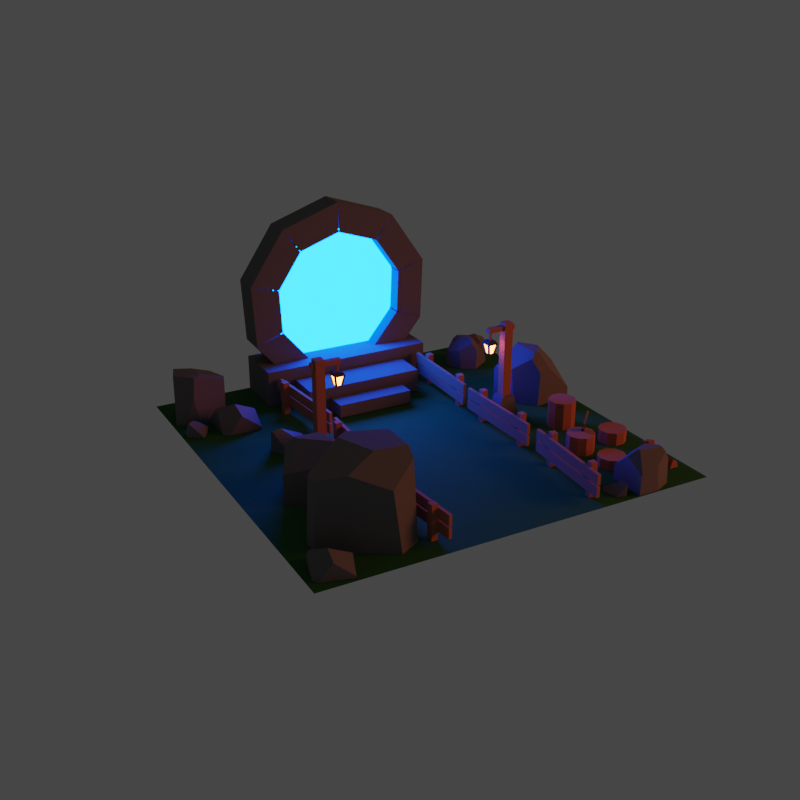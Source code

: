 # Source: portal.blend  (saved by Blender 3.5.10; exported with 4.5.12 LTS)
import bpy
from mathutils import Matrix  # noqa: F401  (used for matrix-valued properties, if any)

bpy.ops.wm.read_factory_settings(use_empty=True)
scene = bpy.context.scene
scene.name = 'Scene'

# ---- collections
col_others = bpy.data.collections.new('Others'); scene.collection.children.link(col_others)
col_fences = bpy.data.collections.new('Fences'); scene.collection.children.link(col_fences)
col_trunks = bpy.data.collections.new('Trunks'); scene.collection.children.link(col_trunks)
col_floor = bpy.data.collections.new('Floor'); scene.collection.children.link(col_floor)
col_axe = bpy.data.collections.new('Axe'); scene.collection.children.link(col_axe)
col_pole_lights = bpy.data.collections.new('Pole Lights'); scene.collection.children.link(col_pole_lights)
col_rocks = bpy.data.collections.new('Rocks'); scene.collection.children.link(col_rocks)
col_portal = bpy.data.collections.new('Portal'); scene.collection.children.link(col_portal)
col_emissions = bpy.data.collections.new('Emissions'); scene.collection.children.link(col_emissions)

# ---- images (referenced by path relative to the original .blend; pixels are not part of the script)
import os
ASSET_DIR = os.environ.get("B2B_ASSET_DIR", "")  # directory of the original .blend (textures are referenced by path, not embedded)
HERE = os.path.dirname(os.path.abspath(__file__))  # packed textures are extracted next to this script under _unpacked/

def load_image(name, relpath, width, height, colorspace="sRGB"):
    """Load a texture the original file referenced (path relative to the .blend, or extracted next to this script)."""
    p = next((c for c in (os.path.join(HERE, relpath), os.path.join(ASSET_DIR, relpath)) if relpath and os.path.exists(c)), "")
    if p:
        img = bpy.data.images.load(p, check_existing=True)
        img.name = name
    else:  # same state as the original file: an image datablock whose file is absent (Cycles renders it pink)
        img = bpy.data.images.new(name, width, height)
        img.source = "FILE"
        img.filepath = "//" + (relpath or name)
    img.colorspace_settings.name = colorspace
    return img
img_baked = load_image('baked', 'baked.hdr', 1024, 1024, 'Linear Rec.709')

# ---- materials (node trees are filled in below, after node groups)
mat_wood = bpy.data.materials.new('Wood')
mat_grass = bpy.data.materials.new('Grass')
mat_metal = bpy.data.materials.new('Metal')
mat_rock = bpy.data.materials.new('Rock')
mat_lamp_emission = bpy.data.materials.new('Lamp Emission')
mat_portal_001 = bpy.data.materials.new('Portal.001')

# ---- material node trees
mat_wood.use_nodes = True; mat_wood.node_tree.nodes.clear()
_N = mat_wood.node_tree.nodes; _L = mat_wood.node_tree.links
n0 = _N.new('ShaderNodeBsdfPrincipled'); n0.name = 'Principled BSDF'; n0.location = (10, 300)
n0.distribution = 'GGX'
n0.subsurface_method = 'RANDOM_WALK_SKIN'
n0.inputs[0].default_value = (0.4109, 0.152, 0.07971, 1.0)
n0.inputs[2].default_value = 1.0
n0.inputs[3].default_value = 1.45
n0.inputs[27].default_value = (0.0, 0.0, 0.0, 1.0)
n0.inputs[28].default_value = 1.0
n1 = _N.new('ShaderNodeOutputMaterial'); n1.name = 'Material Output'; n1.location = (300, 300)
n2 = _N.new('ShaderNodeTexImage'); n2.name = 'Image Texture'; n2.location = (-359, 330)
n2.image = img_baked
_L.new(n0.outputs[0], n1.inputs[0])
n1.is_active_output = True
mat_grass.use_nodes = True; mat_grass.node_tree.nodes.clear()
_N = mat_grass.node_tree.nodes; _L = mat_grass.node_tree.links
n0 = _N.new('ShaderNodeBsdfPrincipled'); n0.name = 'Principled BSDF'; n0.location = (10, 300)
n0.distribution = 'GGX'
n0.subsurface_method = 'RANDOM_WALK_SKIN'
n0.inputs[0].default_value = (0.00786, 0.1065, 0.01249, 1.0)
n0.inputs[2].default_value = 1.0
n0.inputs[3].default_value = 1.45
n0.inputs[27].default_value = (0.0, 0.0, 0.0, 1.0)
n0.inputs[28].default_value = 1.0
n1 = _N.new('ShaderNodeOutputMaterial'); n1.name = 'Material Output'; n1.location = (300, 300)
n2 = _N.new('ShaderNodeTexImage'); n2.name = 'Image Texture'; n2.location = (-350, 321)
n2.image = img_baked
_L.new(n0.outputs[0], n1.inputs[0])
n1.is_active_output = True
mat_metal.use_nodes = True; mat_metal.node_tree.nodes.clear()
_N = mat_metal.node_tree.nodes; _L = mat_metal.node_tree.links
n0 = _N.new('ShaderNodeBsdfPrincipled'); n0.name = 'Principled BSDF'; n0.location = (10, 300)
n0.distribution = 'GGX'
n0.subsurface_method = 'RANDOM_WALK_SKIN'
n0.inputs[0].default_value = (0.05222, 0.05222, 0.05222, 1.0)
n0.inputs[2].default_value = 1.0
n0.inputs[3].default_value = 1.45
n0.inputs[27].default_value = (0.0, 0.0, 0.0, 1.0)
n0.inputs[28].default_value = 1.0
n1 = _N.new('ShaderNodeOutputMaterial'); n1.name = 'Material Output'; n1.location = (300, 300)
n2 = _N.new('ShaderNodeTexImage'); n2.name = 'Image Texture'; n2.location = (-326, 269)
n2.image = img_baked
_L.new(n0.outputs[0], n1.inputs[0])
n1.is_active_output = True
mat_rock.use_nodes = True; mat_rock.node_tree.nodes.clear()
_N = mat_rock.node_tree.nodes; _L = mat_rock.node_tree.links
n0 = _N.new('ShaderNodeBsdfPrincipled'); n0.name = 'Principled BSDF'; n0.location = (10, 300)
n0.distribution = 'GGX'
n0.subsurface_method = 'RANDOM_WALK_SKIN'
n0.inputs[0].default_value = (0.1424, 0.1424, 0.1424, 1.0)
n0.inputs[2].default_value = 1.0
n0.inputs[3].default_value = 1.45
n0.inputs[27].default_value = (0.0, 0.0, 0.0, 1.0)
n0.inputs[28].default_value = 1.0
n1 = _N.new('ShaderNodeOutputMaterial'); n1.name = 'Material Output'; n1.location = (300, 300)
n2 = _N.new('ShaderNodeTexImage'); n2.name = 'Image Texture'; n2.location = (-345, 285)
n2.image = img_baked
_L.new(n0.outputs[0], n1.inputs[0])
n1.is_active_output = True
mat_lamp_emission.use_nodes = True; mat_lamp_emission.node_tree.nodes.clear()
_N = mat_lamp_emission.node_tree.nodes; _L = mat_lamp_emission.node_tree.links
n0 = _N.new('ShaderNodeOutputMaterial'); n0.name = 'Material Output'; n0.location = (300, 300)
n1 = _N.new('ShaderNodeEmission'); n1.name = 'Emission'; n1.location = (10, 300)
n1.inputs[0].default_value = (0.7484, 0.1688, 0.04338, 1.0)
n1.inputs[1].default_value = 20.0
_L.new(n1.outputs[0], n0.inputs[0])
n0.is_active_output = True
mat_portal_001.use_nodes = True; mat_portal_001.node_tree.nodes.clear()
_N = mat_portal_001.node_tree.nodes; _L = mat_portal_001.node_tree.links
n0 = _N.new('ShaderNodeOutputMaterial'); n0.name = 'Material Output'; n0.location = (300, 300)
n1 = _N.new('ShaderNodeEmission'); n1.name = 'Emission'; n1.location = (10, 300)
n1.inputs[0].default_value = (0.0, 0.07571, 1.0, 1.0)
n1.inputs[1].default_value = 40.0
_L.new(n1.outputs[0], n0.inputs[0])
n0.is_active_output = True

# ---- world
world_world = bpy.data.worlds.new('World'); scene.world = world_world
world_world.use_nodes = True; world_world.node_tree.nodes.clear()
_N = world_world.node_tree.nodes; _L = world_world.node_tree.links
n0 = _N.new('ShaderNodeOutputWorld'); n0.name = 'World Output'; n0.location = (300, 300)
n1 = _N.new('ShaderNodeBackground'); n1.name = 'Background'; n1.location = (10, 300)
n1.inputs[0].default_value = (0.05088, 0.05088, 0.05088, 1.0)
_L.new(n1.outputs[0], n0.inputs[0])
n0.is_active_output = True
world_world.color = (0.05088, 0.05088, 0.05088)
world_world.use_sun_shadow = False
world_world.sun_shadow_jitter_overblur = 0.0

# ---- cameras
cam_camera = bpy.data.cameras.new('Camera')

# ---- lights
light_area = bpy.data.lights.new('Area', 'AREA')
light_area.color = (1.0, 0.2547, 0.08405)
light_area.transmission_factor = 0.0
light_area.energy = 392.7
light_area.shadow_maximum_resolution = 0.006
light_area.use_absolute_resolution = True
light_area.size = 1.0
light_area.size_y = 1.0

# ---- meshes
me_cube = bpy.data.meshes.new('Cube')
me_cube.from_pydata([(0.03214, -0.03323, -0.1725), (0.03214, -0.03323, 0.1725), (0.03214, 0.03323, -0.1725), (0.03214, 0.03323, 0.1725), (-0.03214, -0.03323, -0.1725), (-0.03214, -0.03323, 0.1725), (-0.03214, 0.03323, -0.1725), (-0.03214, 0.03323, 0.1725), (0.08343, -1.186, -0.1725), (0.08343, -1.186, 0.1725), (0.07681, -1.12, -0.1725), (0.07681, -1.12, 0.1725), (0.01947, -1.193, -0.1725), (0.01947, -1.193, 0.1725), (0.01285, -1.126, -0.1725), (0.01285, -1.126, 0.1725), (0.1773, -2.307, -0.1725), (0.1773, -2.307, 0.1725), (0.174, -2.24, -0.1725), (0.174, -2.24, 0.1725), (0.1131, -2.31, -0.1725), (0.1131, -2.31, 0.1725), (0.1098, -2.244, -0.1725), (0.1098, -2.244, 0.1725), (1.68, -0.5396, -0.1725), (1.68, -0.5396, 0.1725), (1.69, -0.6053, -0.1725), (1.69, -0.6053, 0.1725), (1.744, -0.5301, -0.1725), (1.744, -0.5301, 0.1725), (1.754, -0.5958, -0.1725), (1.754, -0.5958, 0.1725), (1.714, -1.681, -0.1725), (1.714, -1.681, 0.1725), (1.715, -1.748, -0.1725), (1.715, -1.748, 0.1725), (1.778, -1.68, -0.1725), (1.778, -1.68, 0.1725), (1.78, -1.746, -0.1725), (1.78, -1.746, 0.1725), (1.848, -2.812, -0.1725), (1.848, -2.812, 0.1725), (1.859, -2.878, -0.1725), (1.859, -2.878, 0.1725), (1.912, -2.802, -0.1725), (1.912, -2.802, 0.1725), (1.922, -2.868, -0.1725), (1.922, -2.868, 0.1725)], [], [(0, 1, 3, 2), (2, 3, 7, 6), (6, 7, 5, 4), (4, 5, 1, 0), (7, 3, 1, 5), (8, 9, 11, 10), (10, 11, 15, 14), (14, 15, 13, 12), (12, 13, 9, 8), (15, 11, 9, 13), (16, 17, 19, 18), (18, 19, 23, 22), (22, 23, 21, 20), (20, 21, 17, 16), (23, 19, 17, 21), (24, 25, 27, 26), (26, 27, 31, 30), (30, 31, 29, 28), (28, 29, 25, 24), (31, 27, 25, 29), (32, 33, 35, 34), (34, 35, 39, 38), (38, 39, 37, 36), (36, 37, 33, 32), (39, 35, 33, 37), (40, 41, 43, 42), (42, 43, 47, 46), (46, 47, 45, 44), (44, 45, 41, 40), (47, 43, 41, 45)])
_uv = me_cube.uv_layers.new(name='UVMap')
_uv.uv.foreach_set('vector', [0.8696, 0.07684, 0.8696, 0.1199, 0.8613, 0.1199, 0.8613, 0.07684, 0.8613, 0.07684, 0.8613, 0.1199, 0.8533, 0.1199, 0.8533, 0.07684, 0.8533, 0.07684, 0.8533, 0.1199, 0.845, 0.1199, 0.845, 0.07684, 0.845, 0.07684, 0.845, 0.1199, 0.837, 0.1199, 0.837, 0.07684, 0.8533, 0.1199, 0.8533, 0.1279, 0.845, 0.1279, 0.845, 0.1199, 0.9764, 0.1627, 0.9333, 0.1627, 0.9333, 0.1544, 0.9764, 0.1544, 0.9764, 0.1544, 0.9333, 0.1544, 0.9333, 0.1464, 0.9764, 0.1464, 0.9764, 0.1464, 0.9333, 0.1464, 0.9333, 0.1381, 0.9764, 0.1381, 0.9764, 0.1381, 0.9333, 0.1381, 0.9333, 0.1301, 0.9764, 0.1301, 0.9333, 0.1464, 0.9253, 0.1464, 0.9253, 0.1381, 0.9333, 0.1381, 0.9574, 0.06469, 0.9574, 0.02161, 0.9657, 0.02161, 0.9657, 0.06469, 0.9657, 0.06469, 0.9657, 0.02161, 0.9738, 0.02161, 0.9738, 0.06469, 0.9738, 0.06469, 0.9738, 0.02161, 0.9821, 0.02161, 0.9821, 0.06469, 0.9821, 0.06469, 0.9821, 0.02161, 0.9901, 0.02161, 0.9901, 0.06469, 0.9738, 0.02161, 0.9738, 0.01358, 0.9821, 0.01358, 0.9821, 0.02161, 0.9551, 0.2298, 0.9551, 0.1868, 0.9634, 0.1868, 0.9634, 0.2298, 0.9634, 0.2298, 0.9634, 0.1868, 0.9714, 0.1868, 0.9714, 0.2298, 0.9714, 0.2298, 0.9714, 0.1868, 0.9797, 0.1868, 0.9797, 0.2298, 0.9797, 0.2298, 0.9797, 0.1868, 0.9878, 0.1868, 0.9878, 0.2298, 0.9714, 0.1868, 0.9714, 0.1787, 0.9797, 0.1787, 0.9797, 0.1868, 0.9861, 0.2511, 0.9861, 0.2942, 0.9778, 0.2942, 0.9778, 0.2511, 0.9778, 0.2511, 0.9778, 0.2942, 0.9698, 0.2942, 0.9698, 0.2511, 0.9698, 0.2511, 0.9698, 0.2942, 0.9615, 0.2942, 0.9615, 0.2511, 0.9615, 0.2511, 0.9615, 0.2942, 0.9535, 0.2942, 0.9535, 0.2511, 0.9698, 0.2942, 0.9698, 0.3022, 0.9615, 0.3022, 0.9615, 0.2942, 0.959, 0.1216, 0.959, 0.07856, 0.9673, 0.07856, 0.9673, 0.1216, 0.9673, 0.1216, 0.9673, 0.07856, 0.9753, 0.07856, 0.9753, 0.1216, 0.9753, 0.1216, 0.9753, 0.07856, 0.9836, 0.07856, 0.9836, 0.1216, 0.9836, 0.1216, 0.9836, 0.07856, 0.9917, 0.07856, 0.9917, 0.1216, 0.9753, 0.07856, 0.9753, 0.07053, 0.9836, 0.07053, 0.9836, 0.07856])
me_cube.materials.append(mat_wood)
me_cube.update()
me_cube_002 = bpy.data.meshes.new('Cube.002')
me_cube_002.from_pydata([(0.03214, -0.03323, -0.1725), (0.03214, -0.03323, 0.1725), (0.03214, 0.03323, -0.1725), (0.03214, 0.03323, 0.1725), (-0.03214, -0.03323, -0.1725), (-0.03214, -0.03323, 0.1725), (-0.03214, 0.03323, -0.1725), (-0.03214, 0.03323, 0.1725), (0.1491, -1.183, -0.1725), (0.1491, -1.183, 0.1725), (0.1424, -1.117, -0.1725), (0.1424, -1.117, 0.1725), (0.0851, -1.189, -0.1725), (0.0851, -1.189, 0.1725), (0.07848, -1.123, -0.1725), (0.07848, -1.123, 0.1725), (0.2106, -2.306, -0.1725), (0.2106, -2.306, 0.1725), (0.2072, -2.239, -0.1725), (0.2072, -2.239, 0.1725), (0.1464, -2.309, -0.1725), (0.1464, -2.309, 0.1725), (0.143, -2.243, -0.1725), (0.143, -2.243, 0.1725), (1.583, 0.7704, -0.1725), (1.583, 0.7704, 0.1725), (1.593, 0.7047, -0.1725), (1.593, 0.7047, 0.1725), (1.647, 0.7799, -0.1725), (1.647, 0.7799, 0.1725), (1.657, 0.7141, -0.1725), (1.657, 0.7141, 0.1725), (1.7, -0.364, -0.1725), (1.7, -0.364, 0.1725), (1.702, -0.4305, -0.1725), (1.702, -0.4305, 0.1725), (1.765, -0.3627, -0.1725), (1.765, -0.3627, 0.1725), (1.766, -0.4291, -0.1725), (1.766, -0.4291, 0.1725), (1.743, -1.503, -0.1725), (1.743, -1.503, 0.1725), (1.754, -1.569, -0.1725), (1.754, -1.569, 0.1725), (1.807, -1.493, -0.1725), (1.807, -1.493, 0.1725), (1.817, -1.559, -0.1725), (1.817, -1.559, 0.1725)], [], [(0, 1, 3, 2), (2, 3, 7, 6), (6, 7, 5, 4), (4, 5, 1, 0), (7, 3, 1, 5), (8, 9, 11, 10), (10, 11, 15, 14), (14, 15, 13, 12), (12, 13, 9, 8), (15, 11, 9, 13), (16, 17, 19, 18), (18, 19, 23, 22), (22, 23, 21, 20), (20, 21, 17, 16), (23, 19, 17, 21), (24, 25, 27, 26), (26, 27, 31, 30), (30, 31, 29, 28), (28, 29, 25, 24), (31, 27, 25, 29), (32, 33, 35, 34), (34, 35, 39, 38), (38, 39, 37, 36), (36, 37, 33, 32), (39, 35, 33, 37), (40, 41, 43, 42), (42, 43, 47, 46), (46, 47, 45, 44), (44, 45, 41, 40), (47, 43, 41, 45)])
_uv = me_cube_002.uv_layers.new(name='UVMap')
_uv.uv.foreach_set('vector', [0.8623, 0.1292, 0.9053, 0.1308, 0.905, 0.1391, 0.862, 0.1375, 0.862, 0.1375, 0.905, 0.1391, 0.9047, 0.1471, 0.8617, 0.1456, 0.8617, 0.1456, 0.9047, 0.1471, 0.9044, 0.1554, 0.8614, 0.1539, 0.8614, 0.1539, 0.9044, 0.1554, 0.9042, 0.1634, 0.8611, 0.1619, 0.9047, 0.1471, 0.9128, 0.1474, 0.9125, 0.1556, 0.9044, 0.1554, 0.8773, 0.06122, 0.8773, 0.01814, 0.8856, 0.01814, 0.8856, 0.06122, 0.8856, 0.06122, 0.8856, 0.01814, 0.8937, 0.01814, 0.8937, 0.06122, 0.8937, 0.06122, 0.8937, 0.01814, 0.902, 0.01814, 0.902, 0.06122, 0.902, 0.06122, 0.902, 0.01814, 0.91, 0.01814, 0.91, 0.06122, 0.8937, 0.01814, 0.8937, 0.01011, 0.902, 0.01011, 0.902, 0.01814, 0.8798, 0.1242, 0.8798, 0.08116, 0.8881, 0.08116, 0.8881, 0.1242, 0.8881, 0.1242, 0.8881, 0.08116, 0.8961, 0.08116, 0.8961, 0.1242, 0.8961, 0.1242, 0.8961, 0.08116, 0.9044, 0.08116, 0.9044, 0.1242, 0.9044, 0.1242, 0.9044, 0.08116, 0.9124, 0.08116, 0.9124, 0.1242, 0.8961, 0.08116, 0.8961, 0.07313, 0.9044, 0.07313, 0.9044, 0.08116, 0.9189, 0.124, 0.9189, 0.08092, 0.9272, 0.08092, 0.9272, 0.124, 0.9272, 0.124, 0.9272, 0.08092, 0.9353, 0.08092, 0.9353, 0.124, 0.9353, 0.124, 0.9353, 0.08092, 0.9436, 0.08092, 0.9436, 0.124, 0.9436, 0.124, 0.9436, 0.08092, 0.9516, 0.08092, 0.9516, 0.124, 0.9353, 0.08092, 0.9353, 0.07289, 0.9436, 0.07289, 0.9436, 0.08092, 0.8665, 0.01587, 0.8665, 0.05895, 0.8582, 0.05895, 0.8582, 0.01587, 0.8582, 0.01587, 0.8582, 0.05895, 0.8502, 0.05895, 0.8502, 0.01587, 0.8502, 0.01587, 0.8502, 0.05895, 0.8419, 0.05895, 0.8419, 0.01587, 0.8419, 0.01587, 0.8419, 0.05895, 0.8338, 0.05895, 0.8338, 0.01587, 0.8502, 0.05895, 0.8502, 0.06697, 0.8419, 0.06697, 0.8419, 0.05895, 0.9182, 0.0639, 0.9182, 0.02082, 0.9265, 0.02082, 0.9265, 0.0639, 0.9265, 0.0639, 0.9265, 0.02082, 0.9345, 0.02082, 0.9345, 0.0639, 0.9345, 0.0639, 0.9345, 0.02082, 0.9428, 0.02082, 0.9428, 0.0639, 0.9428, 0.0639, 0.9428, 0.02082, 0.9508, 0.02082, 0.9508, 0.0639, 0.9345, 0.02082, 0.9345, 0.01279, 0.9428, 0.01279, 0.9428, 0.02082])
me_cube_002.materials.append(mat_wood)
me_cube_002.update()
me_cube_003 = bpy.data.meshes.new('Cube.003')
me_cube_003.from_pydata([(0.01634, 0.5152, -0.05265), (0.01634, 0.5152, 0.05265), (0.01634, -0.5152, -0.05265), (0.01634, -0.5152, 0.05265), (-0.01634, 0.5152, -0.05265), (-0.01634, 0.5152, 0.05265), (-0.01634, -0.5152, -0.05265), (-0.01634, -0.5152, 0.05265), (0.046, -0.6357, -0.05265), (0.046, -0.6357, 0.05265), (0.1487, -1.661, -0.05265), (0.1487, -1.661, 0.05265), (0.01348, -0.639, -0.05265), (0.01348, -0.639, 0.05265), (0.1162, -1.664, -0.05265), (0.1162, -1.664, 0.05265), (0.1506, -1.757, -0.05265), (0.1506, -1.757, 0.05265), (0.2027, -2.786, -0.05265), (0.2027, -2.786, 0.05265), (0.118, -1.759, -0.05265), (0.118, -1.759, 0.05265), (0.17, -2.788, -0.05265), (0.17, -2.788, 0.05265), (1.634, -0.4244, -0.05265), (1.634, -0.4244, 0.05265), (1.482, 0.5947, -0.05265), (1.482, 0.5947, 0.05265), (1.666, -0.4196, -0.05265), (1.666, -0.4196, 0.05265), (1.514, 0.5996, -0.05265), (1.514, 0.5996, 0.05265), (1.64, -1.564, -0.05265), (1.64, -1.564, 0.05265), (1.618, -0.534, -0.05265), (1.618, -0.534, 0.05265), (1.672, -1.564, -0.05265), (1.672, -1.564, 0.05265), (1.651, -0.5333, -0.05265), (1.651, -0.5333, 0.05265), (1.804, -2.697, -0.05265), (1.804, -2.697, 0.05265), (1.64, -1.68, -0.05265), (1.64, -1.68, 0.05265), (1.836, -2.692, -0.05265), (1.836, -2.692, 0.05265), (1.672, -1.675, -0.05265), (1.672, -1.675, 0.05265)], [], [(0, 1, 3, 2), (2, 3, 7, 6), (6, 7, 5, 4), (4, 5, 1, 0), (7, 3, 1, 5), (8, 9, 11, 10), (10, 11, 15, 14), (14, 15, 13, 12), (12, 13, 9, 8), (15, 11, 9, 13), (16, 17, 19, 18), (18, 19, 23, 22), (22, 23, 21, 20), (20, 21, 17, 16), (23, 19, 17, 21), (24, 25, 27, 26), (26, 27, 31, 30), (30, 31, 29, 28), (28, 29, 25, 24), (31, 27, 25, 29), (32, 33, 35, 34), (34, 35, 39, 38), (38, 39, 37, 36), (36, 37, 33, 32), (39, 35, 33, 37), (40, 41, 43, 42), (42, 43, 47, 46), (46, 47, 45, 44), (44, 45, 41, 40), (47, 43, 41, 45)])
_uv = me_cube_003.uv_layers.new(name='UVMap')
_uv.uv.foreach_set('vector', [0.5766, 0.1702, 0.5897, 0.1702, 0.5897, 0.299, 0.5766, 0.299, 0.8737, 0.3072, 0.8606, 0.3072, 0.8606, 0.3031, 0.8737, 0.3031, 0.8737, 0.3031, 0.8606, 0.3031, 0.8606, 0.1743, 0.8737, 0.1743, 0.8737, 0.1743, 0.8606, 0.1743, 0.8606, 0.1702, 0.8737, 0.1702, 0.5938, 0.299, 0.5897, 0.299, 0.5897, 0.1702, 0.5938, 0.1702, 0.563, 0.299, 0.5498, 0.299, 0.5498, 0.1702, 0.563, 0.1702, 0.5356, 0.1628, 0.5224, 0.1628, 0.5224, 0.1587, 0.5356, 0.1587, 0.5356, 0.1587, 0.5224, 0.1587, 0.5224, 0.02989, 0.5356, 0.02989, 0.5356, 0.02989, 0.5224, 0.02989, 0.5224, 0.0258, 0.5356, 0.0258, 0.5457, 0.1702, 0.5498, 0.1702, 0.5498, 0.299, 0.5457, 0.299, 0.6247, 0.1566, 0.6115, 0.1566, 0.6115, 0.02779, 0.6247, 0.02779, 0.8202, 0.3072, 0.807, 0.3072, 0.807, 0.3031, 0.8202, 0.3031, 0.8202, 0.3031, 0.807, 0.3031, 0.807, 0.1743, 0.8202, 0.1743, 0.8202, 0.1743, 0.807, 0.1743, 0.807, 0.1702, 0.8202, 0.1702, 0.6074, 0.02779, 0.6115, 0.02779, 0.6115, 0.1566, 0.6074, 0.1566, 0.7617, 0.02779, 0.7748, 0.02779, 0.7748, 0.1566, 0.7617, 0.1566, 0.6782, 0.3072, 0.665, 0.3072, 0.665, 0.3031, 0.6782, 0.3031, 0.6782, 0.3031, 0.665, 0.3031, 0.665, 0.1743, 0.6782, 0.1743, 0.6782, 0.1743, 0.665, 0.1743, 0.665, 0.1702, 0.6782, 0.1702, 0.7789, 0.1566, 0.7748, 0.1566, 0.7748, 0.02779, 0.7789, 0.02779, 0.7, 0.02779, 0.7131, 0.02779, 0.7131, 0.1566, 0.7, 0.1566, 0.7667, 0.3072, 0.7535, 0.3072, 0.7535, 0.3031, 0.7667, 0.3031, 0.7667, 0.3031, 0.7535, 0.3031, 0.7535, 0.1743, 0.7667, 0.1743, 0.7667, 0.1743, 0.7535, 0.1743, 0.7535, 0.1702, 0.7667, 0.1702, 0.7172, 0.1566, 0.7131, 0.1566, 0.7131, 0.02779, 0.7172, 0.02779, 0.5938, 0.1566, 0.5807, 0.1566, 0.5807, 0.02779, 0.5938, 0.02779, 0.7131, 0.3072, 0.7, 0.3072, 0.7, 0.3031, 0.7131, 0.3031, 0.7131, 0.3031, 0.7, 0.3031, 0.7, 0.1743, 0.7131, 0.1743, 0.7131, 0.1743, 0.7, 0.1743, 0.7, 0.1702, 0.7131, 0.1702, 0.5766, 0.02779, 0.5807, 0.02779, 0.5807, 0.1566, 0.5766, 0.1566])
me_cube_003.materials.append(mat_wood)
me_cube_003.update()
me_cube_005 = bpy.data.meshes.new('Cube.005')
me_cube_005.from_pydata([(0.01634, 0.5152, -0.05265), (0.01634, 0.5152, 0.05265), (0.01634, -0.5152, -0.05265), (0.01634, -0.5152, 0.05265), (-0.01634, 0.5152, -0.05265), (-0.01634, 0.5152, 0.05265), (-0.01634, -0.5152, -0.05265), (-0.01634, -0.5152, 0.05265), (-0.01634, 0.5152, -0.05265), (-0.01634, -0.5152, -0.05265), (0.046, -0.6357, -0.05265), (0.046, -0.6357, 0.05265), (0.1487, -1.661, -0.05265), (0.1487, -1.661, 0.05265), (0.01348, -0.639, -0.05265), (0.01348, -0.639, 0.05265), (0.1162, -1.664, -0.05265), (0.1162, -1.664, 0.05265), (0.1506, -1.757, -0.05265), (0.1506, -1.757, 0.05265), (0.2027, -2.786, -0.05265), (0.2027, -2.786, 0.05265), (0.118, -1.759, -0.05265), (0.118, -1.759, 0.05265), (0.17, -2.788, -0.05265), (0.17, -2.788, 0.05265), (1.634, -0.4244, -0.05265), (1.634, -0.4244, 0.05265), (1.482, 0.5947, -0.05265), (1.482, 0.5947, 0.05265), (1.666, -0.4196, -0.05265), (1.666, -0.4196, 0.05265), (1.514, 0.5996, -0.05265), (1.514, 0.5996, 0.05265), (1.64, -1.564, -0.05265), (1.64, -1.564, 0.05265), (1.618, -0.534, -0.05265), (1.618, -0.534, 0.05265), (1.672, -1.564, -0.05265), (1.672, -1.564, 0.05265), (1.651, -0.5333, -0.05265), (1.651, -0.5333, 0.05265), (1.804, -2.697, -0.05265), (1.804, -2.697, 0.05265), (1.64, -1.68, -0.05265), (1.64, -1.68, 0.05265), (1.836, -2.692, -0.05265), (1.836, -2.692, 0.05265), (1.672, -1.675, -0.05265), (1.672, -1.675, 0.05265)], [(8, 9)], [(0, 1, 3, 2), (2, 3, 7, 6), (6, 7, 5, 4), (4, 5, 1, 0), (7, 3, 1, 5), (10, 11, 13, 12), (12, 13, 17, 16), (16, 17, 15, 14), (14, 15, 11, 10), (17, 13, 11, 15), (18, 19, 21, 20), (20, 21, 25, 24), (24, 25, 23, 22), (22, 23, 19, 18), (25, 21, 19, 23), (26, 27, 29, 28), (28, 29, 33, 32), (32, 33, 31, 30), (30, 31, 27, 26), (33, 29, 27, 31), (34, 35, 37, 36), (36, 37, 41, 40), (40, 41, 39, 38), (38, 39, 35, 34), (41, 37, 35, 39), (42, 43, 45, 44), (44, 45, 49, 48), (48, 49, 47, 46), (46, 47, 43, 42), (49, 45, 43, 47)])
_uv = me_cube_005.uv_layers.new(name='UVMap')
_uv.uv.foreach_set('vector', [0.6074, 0.1702, 0.6206, 0.1702, 0.6206, 0.299, 0.6074, 0.299, 0.9005, 0.3072, 0.8873, 0.3072, 0.8873, 0.3031, 0.9005, 0.3031, 0.9005, 0.3031, 0.8873, 0.3031, 0.8873, 0.1743, 0.9005, 0.1743, 0.9005, 0.1743, 0.8873, 0.1743, 0.8873, 0.1702, 0.9005, 0.1702, 0.6247, 0.299, 0.6206, 0.299, 0.6206, 0.1702, 0.6247, 0.1702, 0.8098, 0.1566, 0.7966, 0.1566, 0.7966, 0.02779, 0.8098, 0.02779, 0.9272, 0.3072, 0.9141, 0.3072, 0.9141, 0.3031, 0.9272, 0.3031, 0.9272, 0.3031, 0.9141, 0.3031, 0.9141, 0.1743, 0.9272, 0.1743, 0.9272, 0.1743, 0.9141, 0.1743, 0.9141, 0.1702, 0.9272, 0.1702, 0.7925, 0.02779, 0.7966, 0.02779, 0.7966, 0.1566, 0.7925, 0.1566, 0.6555, 0.1566, 0.6424, 0.1566, 0.6424, 0.02779, 0.6555, 0.02779, 0.8469, 0.3072, 0.8338, 0.3072, 0.8338, 0.3031, 0.8469, 0.3031, 0.8469, 0.3031, 0.8338, 0.3031, 0.8338, 0.1743, 0.8469, 0.1743, 0.8469, 0.1743, 0.8338, 0.1743, 0.8338, 0.1702, 0.8469, 0.1702, 0.6383, 0.02779, 0.6424, 0.02779, 0.6424, 0.1566, 0.6383, 0.1566, 0.6691, 0.02779, 0.6823, 0.02779, 0.6823, 0.1566, 0.6691, 0.1566, 0.6514, 0.3072, 0.6383, 0.3072, 0.6383, 0.3031, 0.6514, 0.3031, 0.6514, 0.3031, 0.6383, 0.3031, 0.6383, 0.1743, 0.6514, 0.1743, 0.6514, 0.1743, 0.6383, 0.1743, 0.6383, 0.1702, 0.6514, 0.1702, 0.6864, 0.1566, 0.6823, 0.1566, 0.6823, 0.02779, 0.6864, 0.02779, 0.7308, 0.02779, 0.744, 0.02779, 0.744, 0.1566, 0.7308, 0.1566, 0.7399, 0.3072, 0.7267, 0.3072, 0.7267, 0.3031, 0.7399, 0.3031, 0.7399, 0.3031, 0.7267, 0.3031, 0.7267, 0.1743, 0.7399, 0.1743, 0.7399, 0.1743, 0.7267, 0.1743, 0.7267, 0.1702, 0.7399, 0.1702, 0.7481, 0.1566, 0.744, 0.1566, 0.744, 0.02779, 0.7481, 0.02779, 0.563, 0.1566, 0.5498, 0.1566, 0.5498, 0.02779, 0.563, 0.02779, 0.7934, 0.3072, 0.7803, 0.3072, 0.7803, 0.3031, 0.7934, 0.3031, 0.7934, 0.3031, 0.7803, 0.3031, 0.7803, 0.1743, 0.7934, 0.1743, 0.7934, 0.1743, 0.7803, 0.1743, 0.7803, 0.1702, 0.7934, 0.1702, 0.5457, 0.02779, 0.5498, 0.02779, 0.5498, 0.1566, 0.5457, 0.1566])
me_cube_005.materials.append(mat_wood)
me_cube_005.update()
me_cylinder = bpy.data.meshes.new('Cylinder')
me_cylinder.from_pydata([(0.0, 0.1407, 0.0001436), (0.0, 0.1407, 0.1054), (0.08268, 0.1138, 0.0001436), (0.08268, 0.1138, 0.1054), (0.1338, 0.04347, 0.0001436), (0.1338, 0.04347, 0.1054), (0.1338, -0.04347, 0.0001436), (0.1338, -0.04347, 0.1054), (0.08268, -0.1138, 0.0001436), (0.08268, -0.1138, 0.1054), (0.0, -0.1407, 0.0001436), (0.0, -0.1407, 0.1054), (-0.08268, -0.1138, 0.0001436), (-0.08268, -0.1138, 0.1054), (-0.1338, -0.04347, 0.0001436), (-0.1338, -0.04347, 0.1054), (-0.1338, 0.04347, 0.0001436), (-0.1338, 0.04347, 0.1054), (-0.08268, 0.1138, 0.0001436), (-0.08268, 0.1138, 0.1054)], [], [(0, 1, 3, 2), (2, 3, 5, 4), (4, 5, 7, 6), (6, 7, 9, 8), (8, 9, 11, 10), (10, 11, 13, 12), (12, 13, 15, 14), (14, 15, 17, 16), (3, 1, 19, 17, 15, 13, 11, 9, 7, 5), (16, 17, 19, 18), (18, 19, 1, 0)])
_uv = me_cylinder.uv_layers.new(name='UVMap')
_uv.uv.foreach_set('vector', [0.9214, 0.4189, 0.9352, 0.4189, 0.9352, 0.4303, 0.9214, 0.4303, 0.9214, 0.4303, 0.9352, 0.4303, 0.9352, 0.4417, 0.9214, 0.4417, 0.9214, 0.4417, 0.9352, 0.4417, 0.9352, 0.453, 0.9214, 0.453, 0.9214, 0.453, 0.9352, 0.453, 0.9352, 0.4644, 0.9214, 0.4644, 0.9214, 0.4644, 0.9352, 0.4644, 0.9352, 0.4758, 0.9214, 0.4758, 0.9214, 0.362, 0.9352, 0.362, 0.9352, 0.3734, 0.9214, 0.3734, 0.9214, 0.3734, 0.9352, 0.3734, 0.9352, 0.3848, 0.9214, 0.3848, 0.9214, 0.3848, 0.9352, 0.3848, 0.9352, 0.3962, 0.9214, 0.3962, 0.9426, 0.5312, 0.9318, 0.5347, 0.921, 0.5312, 0.9143, 0.522, 0.9143, 0.5106, 0.921, 0.5014, 0.9318, 0.4979, 0.9426, 0.5014, 0.9493, 0.5106, 0.9493, 0.522, 0.9214, 0.3962, 0.9352, 0.3962, 0.9352, 0.4075, 0.9214, 0.4075, 0.9214, 0.4075, 0.9352, 0.4075, 0.9352, 0.4189, 0.9214, 0.4189])
me_cylinder.materials.append(mat_wood)
me_cylinder.update()
me_cylinder_004 = bpy.data.meshes.new('Cylinder.004')
me_cylinder_004.from_pydata([(0.0, 0.1407, 0.0001436), (0.0, 0.1407, 0.1306), (0.08268, 0.1138, 0.0001436), (0.08268, 0.1138, 0.1306), (0.1338, 0.04347, 0.0001436), (0.1338, 0.04347, 0.1306), (0.1338, -0.04347, 0.0001436), (0.1338, -0.04347, 0.1306), (0.08268, -0.1138, 0.0001436), (0.08268, -0.1138, 0.1306), (0.0, -0.1407, 0.0001436), (0.0, -0.1407, 0.1306), (-0.08268, -0.1138, 0.0001436), (-0.08268, -0.1138, 0.1306), (-0.1338, -0.04347, 0.0001436), (-0.1338, -0.04347, 0.1306), (-0.1338, 0.04347, 0.0001436), (-0.1338, 0.04347, 0.1306), (-0.08268, 0.1138, 0.0001436), (-0.08268, 0.1138, 0.1306)], [], [(0, 1, 3, 2), (2, 3, 5, 4), (4, 5, 7, 6), (6, 7, 9, 8), (8, 9, 11, 10), (10, 11, 13, 12), (12, 13, 15, 14), (14, 15, 17, 16), (3, 1, 19, 17, 15, 13, 11, 9, 7, 5), (16, 17, 19, 18), (18, 19, 1, 0)])
_uv = me_cylinder_004.uv_layers.new(name='UVMap')
_uv.uv.foreach_set('vector', [0.8855, 0.4176, 0.8683, 0.4176, 0.8683, 0.4062, 0.8855, 0.4062, 0.8855, 0.4062, 0.8683, 0.4062, 0.8683, 0.3948, 0.8855, 0.3948, 0.8855, 0.3948, 0.8683, 0.3948, 0.8683, 0.3833, 0.8855, 0.3833, 0.8855, 0.3833, 0.8683, 0.3833, 0.8683, 0.3719, 0.8855, 0.3719, 0.8855, 0.4862, 0.8683, 0.4862, 0.8683, 0.4748, 0.8855, 0.4748, 0.8855, 0.4748, 0.8683, 0.4748, 0.8683, 0.4633, 0.8855, 0.4633, 0.8855, 0.4633, 0.8683, 0.4633, 0.8683, 0.4519, 0.8855, 0.4519, 0.8855, 0.4519, 0.8683, 0.4519, 0.8683, 0.4405, 0.8855, 0.4405, 0.784, 0.5395, 0.7731, 0.543, 0.7623, 0.5395, 0.7555, 0.5302, 0.7555, 0.5188, 0.7623, 0.5096, 0.7731, 0.506, 0.784, 0.5096, 0.7907, 0.5188, 0.7907, 0.5302, 0.8855, 0.4405, 0.8683, 0.4405, 0.8683, 0.4291, 0.8855, 0.4291, 0.8855, 0.4291, 0.8683, 0.4291, 0.8683, 0.4176, 0.8855, 0.4176])
me_cylinder_004.materials.append(mat_wood)
me_cylinder_004.update()
me_cylinder_006 = bpy.data.meshes.new('Cylinder.006')
me_cylinder_006.from_pydata([(0.0, 0.1407, 0.0001436), (0.0, 0.1407, 0.2876), (0.08268, 0.1138, 0.0001436), (0.08268, 0.1138, 0.2876), (0.1338, 0.04347, 0.0001436), (0.1338, 0.04347, 0.2876), (0.1338, -0.04347, 0.0001436), (0.1338, -0.04347, 0.2876), (0.08268, -0.1138, 0.0001436), (0.08268, -0.1138, 0.2876), (0.0, -0.1407, 0.0001436), (0.0, -0.1407, 0.2876), (-0.08268, -0.1138, 0.0001436), (-0.08268, -0.1138, 0.2876), (-0.1338, -0.04347, 0.0001436), (-0.1338, -0.04347, 0.2876), (-0.1338, 0.04347, 0.0001436), (-0.1338, 0.04347, 0.2876), (-0.08268, 0.1138, 0.0001436), (-0.08268, 0.1138, 0.2876)], [], [(0, 1, 3, 2), (2, 3, 5, 4), (4, 5, 7, 6), (6, 7, 9, 8), (8, 9, 11, 10), (10, 11, 13, 12), (12, 13, 15, 14), (14, 15, 17, 16), (3, 1, 19, 17, 15, 13, 11, 9, 7, 5), (16, 17, 19, 18), (18, 19, 1, 0)])
_uv = me_cylinder_006.uv_layers.new(name='UVMap')
_uv.uv.foreach_set('vector', [0.8186, 0.4354, 0.7808, 0.4354, 0.7808, 0.424, 0.8186, 0.424, 0.8186, 0.424, 0.7808, 0.424, 0.7808, 0.4126, 0.8186, 0.4126, 0.8186, 0.4126, 0.7808, 0.4126, 0.7808, 0.4011, 0.8186, 0.4011, 0.8186, 0.4011, 0.7808, 0.4011, 0.7808, 0.3897, 0.8186, 0.3897, 0.8186, 0.3897, 0.7808, 0.3897, 0.7808, 0.3783, 0.8186, 0.3783, 0.8186, 0.4925, 0.7808, 0.4925, 0.7808, 0.4811, 0.8186, 0.4811, 0.8186, 0.4811, 0.7808, 0.4811, 0.7808, 0.4697, 0.8186, 0.4697, 0.8186, 0.4697, 0.7808, 0.4697, 0.7808, 0.4583, 0.8186, 0.4583, 0.8421, 0.5393, 0.8312, 0.5428, 0.8204, 0.5393, 0.8136, 0.53, 0.8136, 0.5186, 0.8204, 0.5094, 0.8312, 0.5058, 0.8421, 0.5094, 0.8488, 0.5186, 0.8488, 0.53, 0.8186, 0.4583, 0.7808, 0.4583, 0.7808, 0.4468, 0.8186, 0.4468, 0.8186, 0.4468, 0.7808, 0.4468, 0.7808, 0.4354, 0.8186, 0.4354])
me_cylinder_006.materials.append(mat_wood)
me_cylinder_006.update()
me_cylinder_007 = bpy.data.meshes.new('Cylinder.007')
me_cylinder_007.from_pydata([(0.0, 0.0, 0.09883), (0.0, 0.0, -0.09883), (-0.09399, -0.03054, 0.09883), (-0.09399, -0.03054, -0.09883), (-0.09399, 0.03054, 0.09883), (-0.09399, 0.03054, -0.09883), (-0.05809, 0.07995, 0.09883), (-0.05809, 0.07995, -0.09883)], [], [(0, 2, 4), (1, 5, 3), (2, 3, 5, 4), (0, 4, 6), (1, 7, 5), (4, 5, 7, 6), (6, 7, 1, 0)])
_uv = me_cylinder_007.uv_layers.new(name='UVMap')
_uv.uv.foreach_set('vector', [0.9894, 0.3763, 0.9856, 0.3881, 0.9794, 0.3836, 0.9894, 0.3516, 0.9794, 0.3443, 0.9856, 0.3398, 0.9617, 0.3763, 0.9617, 0.3516, 0.9694, 0.3516, 0.9694, 0.3763, 0.9894, 0.3763, 0.9794, 0.3836, 0.977, 0.3763, 0.9894, 0.3516, 0.977, 0.3516, 0.9794, 0.3443, 0.9694, 0.3763, 0.9694, 0.3516, 0.977, 0.3516, 0.977, 0.3763, 0.977, 0.3763, 0.977, 0.3516, 0.9894, 0.3516, 0.9894, 0.3763])
me_cylinder_007.materials.append(mat_wood)
me_cylinder_007.update()
me_cylinder_008 = bpy.data.meshes.new('Cylinder.008')
me_cylinder_008.from_pydata([(0.0, 0.0, 0.09883), (0.0, 0.0, -0.09883), (-0.09399, -0.03054, 0.09883), (-0.09399, -0.03054, -0.09883), (-0.09399, 0.03054, 0.09883), (-0.09399, 0.03054, -0.09883), (-0.05809, 0.07995, 0.09883), (-0.05809, 0.07995, -0.09883)], [], [(0, 2, 4), (1, 5, 3), (2, 3, 5, 4), (0, 4, 6), (1, 7, 5), (4, 5, 7, 6), (6, 7, 1, 0), (2, 0, 1, 3)])
_uv = me_cylinder_008.uv_layers.new(name='UVMap')
_uv.uv.foreach_set('vector', [0.8219, 0.3604, 0.8349, 0.3604, 0.8324, 0.3681, 0.8219, 0.3345, 0.8324, 0.3268, 0.8349, 0.3345, 0.8349, 0.3604, 0.8349, 0.3345, 0.843, 0.3345, 0.843, 0.3604, 0.8219, 0.3604, 0.8324, 0.3681, 0.826, 0.3728, 0.8219, 0.3345, 0.826, 0.3221, 0.8324, 0.3268, 0.843, 0.3604, 0.843, 0.3345, 0.851, 0.3345, 0.851, 0.3604, 0.851, 0.3604, 0.851, 0.3345, 0.864, 0.3345, 0.864, 0.3604, 0.8349, 0.3604, 0.8219, 0.3604, 0.8219, 0.3345, 0.8349, 0.3345])
me_cylinder_008.materials.append(mat_wood)
me_cylinder_008.update()
me_cylinder_009 = bpy.data.meshes.new('Cylinder.009')
me_cylinder_009.from_pydata([(0.0, 0.0, 0.09883), (0.0, 0.0, -0.09883), (-0.09399, -0.03054, 0.09883), (-0.09399, -0.03054, -0.09883), (-0.09399, 0.03054, 0.09883), (-0.09399, 0.03054, -0.09883), (-0.05809, 0.07995, 0.09883), (-0.05809, 0.07995, -0.09883)], [], [(0, 2, 4), (1, 5, 3), (2, 3, 5, 4), (0, 4, 6), (1, 7, 5), (4, 5, 7, 6), (6, 7, 1, 0)])
_uv = me_cylinder_009.uv_layers.new(name='UVMap')
_uv.uv.foreach_set('vector', [0.9894, 0.4277, 0.9856, 0.4394, 0.9794, 0.435, 0.9894, 0.403, 0.9794, 0.3957, 0.9856, 0.3912, 0.9617, 0.4277, 0.9617, 0.403, 0.9694, 0.403, 0.9694, 0.4277, 0.9894, 0.4277, 0.9794, 0.435, 0.977, 0.4277, 0.9894, 0.403, 0.977, 0.403, 0.9794, 0.3957, 0.9694, 0.4277, 0.9694, 0.403, 0.977, 0.403, 0.977, 0.4277, 0.977, 0.4277, 0.977, 0.403, 0.9894, 0.403, 0.9894, 0.4277])
me_cylinder_009.materials.append(mat_wood)
me_cylinder_009.update()
me_cylinder_010 = bpy.data.meshes.new('Cylinder.010')
me_cylinder_010.from_pydata([(0.0, 0.0, 0.09883), (0.0, 0.0, -0.09883), (-0.09399, -0.03054, 0.09883), (-0.09399, -0.03054, -0.09883), (-0.09399, 0.03054, 0.09883), (-0.09399, 0.03054, -0.09883), (-0.05809, 0.07995, 0.09883), (-0.05809, 0.07995, -0.09883)], [], [(0, 2, 4), (1, 5, 3), (2, 3, 5, 4), (0, 4, 6), (1, 7, 5), (4, 5, 7, 6), (6, 7, 1, 0), (2, 0, 1, 3)])
_uv = me_cylinder_010.uv_layers.new(name='UVMap')
_uv.uv.foreach_set('vector', [0.7525, 0.4338, 0.765, 0.4338, 0.7627, 0.4412, 0.7412, 0.4801, 0.7311, 0.4727, 0.7374, 0.4682, 0.7612, 0.4604, 0.7374, 0.4682, 0.735, 0.4608, 0.7588, 0.4531, 0.7525, 0.4338, 0.7627, 0.4412, 0.7564, 0.4457, 0.7412, 0.4801, 0.7287, 0.4801, 0.7311, 0.4727, 0.7588, 0.4531, 0.735, 0.4608, 0.7326, 0.4535, 0.7564, 0.4457, 0.7564, 0.4457, 0.7326, 0.4535, 0.7287, 0.4416, 0.7525, 0.4338, 0.7612, 0.4604, 0.765, 0.4723, 0.7412, 0.4801, 0.7374, 0.4682])
me_cylinder_010.materials.append(mat_wood)
me_cylinder_010.update()
me_cylinder_005 = bpy.data.meshes.new('Cylinder.005')
me_cylinder_005.from_pydata([(0.0, 0.1407, 0.0001436), (0.0, 0.1407, 0.1881), (0.08268, 0.1138, 0.0001436), (0.08268, 0.1138, 0.1881), (0.1338, 0.04347, 0.0001436), (0.1338, 0.04347, 0.1881), (0.1338, -0.04347, 0.0001436), (0.1338, -0.04347, 0.1881), (0.08268, -0.1138, 0.0001436), (0.08268, -0.1138, 0.1881), (0.0, -0.1407, 0.0001436), (0.0, -0.1407, 0.1881), (-0.08268, -0.1138, 0.0001436), (-0.08268, -0.1138, 0.1881), (-0.1338, -0.04347, 0.0001436), (-0.1338, -0.04347, 0.1881), (-0.1338, 0.04347, 0.0001436), (-0.1338, 0.04347, 0.1881), (-0.08268, 0.1138, 0.0001436), (-0.08268, 0.1138, 0.1881)], [], [(0, 1, 3, 2), (2, 3, 5, 4), (4, 5, 7, 6), (6, 7, 9, 8), (8, 9, 11, 10), (10, 11, 13, 12), (12, 13, 15, 14), (14, 15, 17, 16), (3, 1, 19, 17, 15, 13, 11, 9, 7, 5), (16, 17, 19, 18), (18, 19, 1, 0)])
_uv = me_cylinder_005.uv_layers.new(name='UVMap')
_uv.uv.foreach_set('vector', [0.9191, 0.4178, 0.895, 0.4178, 0.895, 0.4067, 0.9191, 0.4067, 0.9191, 0.4067, 0.895, 0.4067, 0.895, 0.3955, 0.9191, 0.3955, 0.9191, 0.3955, 0.895, 0.3955, 0.895, 0.3843, 0.9191, 0.3843, 0.9191, 0.3843, 0.895, 0.3843, 0.895, 0.3732, 0.9191, 0.3732, 0.9191, 0.3732, 0.895, 0.3732, 0.895, 0.362, 0.9191, 0.362, 0.9191, 0.4736, 0.895, 0.4736, 0.895, 0.4624, 0.9191, 0.4624, 0.9191, 0.4624, 0.895, 0.4624, 0.895, 0.4513, 0.9191, 0.4513, 0.9191, 0.4513, 0.895, 0.4513, 0.895, 0.4401, 0.9191, 0.4401, 0.9957, 0.5172, 0.9957, 0.5284, 0.9892, 0.5374, 0.9786, 0.5409, 0.9679, 0.5374, 0.9614, 0.5284, 0.9614, 0.5172, 0.9679, 0.5082, 0.9786, 0.5048, 0.9892, 0.5082, 0.9191, 0.4401, 0.895, 0.4401, 0.895, 0.429, 0.9191, 0.429, 0.9191, 0.429, 0.895, 0.429, 0.895, 0.4178, 0.9191, 0.4178])
me_cylinder_005.materials.append(mat_wood)
me_cylinder_005.update()
me_plane = bpy.data.meshes.new('Plane')
me_plane.from_pydata([(-2.0, -2.0, 0.0), (2.0, -2.0, 0.0), (-2.0, 2.0, 0.0), (2.0, 2.0, 0.0)], [], [(0, 1, 3, 2)])
_uv = me_plane.uv_layers.new(name='UVMap')
_uv.uv.foreach_set('vector', [0.4768, 0.5202, 0.4768, 0.9816, 0.01544, 0.9816, 0.01544, 0.5202])
me_plane.materials.append(mat_grass)
me_plane.update()
me_cube_026 = bpy.data.meshes.new('Cube.026')
me_cube_026.from_pydata([(-0.03447, -0.01187, 0.002031), (-0.01886, -0.008153, 0.04303), (-0.03447, 0.01187, 0.002031), (-0.01886, 0.008153, 0.04303), (0.03447, -0.01187, 0.002031), (0.01886, -0.008153, 0.04303), (0.03447, 0.01187, 0.002031), (0.01886, 0.008153, 0.04303), (0.01723, 0.01187, -0.008042), (-1.322e-09, 0.01187, -0.01254), (-0.01723, 0.01187, -0.008042), (-0.009428, 0.008153, 0.04303), (9.437e-10, 0.008153, 0.04303), (0.009428, 0.008153, 0.04303), (-0.01723, -0.01187, -0.008042), (1.194e-09, -0.01187, -0.01254), (0.01723, -0.01187, -0.008042), (0.009428, -0.008153, 0.04303), (-1.304e-09, -0.008153, 0.04303), (-0.009428, -0.008153, 0.04303), (-0.04303, -1.282e-09, -0.02047), (-0.01886, -1.282e-09, 0.04303), (0.04303, -1.282e-09, -0.02047), (0.01886, -1.282e-09, 0.04303), (0.009428, -1.282e-09, 0.04303), (-1.801e-10, -1.282e-09, 0.04303), (-0.009428, -1.282e-09, 0.04303), (-0.02152, -1.282e-09, -0.03607), (0.0, -1.282e-09, -0.04303), (0.02152, -1.282e-09, -0.03607)], [], [(20, 21, 3, 2), (8, 13, 7, 6), (22, 23, 5, 4), (14, 19, 1, 0), (29, 22, 4, 16), (26, 21, 1, 19), (23, 24, 17, 5), (24, 25, 18, 17), (25, 26, 19, 18), (20, 27, 14, 0), (27, 28, 15, 14), (28, 29, 16, 15), (4, 5, 17, 16), (16, 17, 18, 15), (15, 18, 19, 14), (2, 3, 11, 10), (10, 11, 12, 9), (9, 12, 13, 8), (9, 8, 29, 28), (10, 9, 28, 27), (2, 10, 27, 20), (12, 11, 26, 25), (13, 12, 25, 24), (7, 13, 24, 23), (11, 3, 21, 26), (8, 6, 22, 29), (6, 7, 23, 22), (0, 1, 21, 20)])
_uv = me_cube_026.uv_layers.new(name='UVMap')
_uv.uv.foreach_set('vector', [0.8786, 0.5345, 0.876, 0.525, 0.8772, 0.5247, 0.8793, 0.5306, 0.8697, 0.5145, 0.8705, 0.5226, 0.8691, 0.5225, 0.8669, 0.516, 0.8644, 0.5338, 0.8678, 0.5246, 0.869, 0.5251, 0.8671, 0.5309, 0.874, 0.5328, 0.8733, 0.5252, 0.8748, 0.5254, 0.8762, 0.5313, 0.8677, 0.5372, 0.8644, 0.5338, 0.8671, 0.5309, 0.8691, 0.5326, 0.8734, 0.524, 0.8749, 0.5241, 0.8748, 0.5254, 0.8733, 0.5252, 0.869, 0.5238, 0.8705, 0.5239, 0.8705, 0.5251, 0.869, 0.5251, 0.8705, 0.5239, 0.8719, 0.5239, 0.8719, 0.5252, 0.8705, 0.5251, 0.8719, 0.5239, 0.8734, 0.524, 0.8733, 0.5252, 0.8719, 0.5252, 0.8786, 0.5345, 0.875, 0.5375, 0.874, 0.5328, 0.8762, 0.5313, 0.875, 0.5375, 0.8713, 0.5386, 0.8715, 0.5334, 0.874, 0.5328, 0.8713, 0.5386, 0.8677, 0.5372, 0.8691, 0.5326, 0.8715, 0.5334, 0.8671, 0.5309, 0.869, 0.5251, 0.8705, 0.5251, 0.8691, 0.5326, 0.8691, 0.5326, 0.8705, 0.5251, 0.8719, 0.5252, 0.8715, 0.5334, 0.8715, 0.5334, 0.8719, 0.5252, 0.8733, 0.5252, 0.874, 0.5328, 0.8777, 0.5164, 0.8749, 0.5228, 0.8735, 0.5227, 0.875, 0.5148, 0.875, 0.5148, 0.8735, 0.5227, 0.872, 0.5226, 0.8724, 0.514, 0.8724, 0.514, 0.872, 0.5226, 0.8705, 0.5226, 0.8697, 0.5145, 0.8724, 0.514, 0.8697, 0.5145, 0.8691, 0.5098, 0.8726, 0.5089, 0.875, 0.5148, 0.8724, 0.514, 0.8726, 0.5089, 0.876, 0.51, 0.8777, 0.5164, 0.875, 0.5148, 0.876, 0.51, 0.8793, 0.5125, 0.872, 0.5226, 0.8735, 0.5227, 0.8734, 0.524, 0.8719, 0.5239, 0.8705, 0.5226, 0.872, 0.5226, 0.8719, 0.5239, 0.8705, 0.5239, 0.8691, 0.5225, 0.8705, 0.5226, 0.8705, 0.5239, 0.869, 0.5238, 0.8735, 0.5227, 0.8749, 0.5228, 0.8749, 0.5241, 0.8734, 0.524, 0.8697, 0.5145, 0.8669, 0.516, 0.8655, 0.5119, 0.8691, 0.5098, 0.864, 0.53, 0.8667, 0.5242, 0.8678, 0.5246, 0.8644, 0.5338, 0.8762, 0.5313, 0.8748, 0.5254, 0.876, 0.525, 0.8786, 0.5345])
me_cube_026.materials.append(mat_metal)
me_cube_026.update()
me_cube_027 = bpy.data.meshes.new('Cube.027')
me_cube_027.from_pydata([(-0.1199, -0.007601, 0.003231), (-0.1199, -0.007601, 0.01843), (-0.1199, 0.007601, 0.003231), (-0.1199, 0.007601, 0.01843), (0.007601, -0.007601, -0.007601), (0.007601, -0.007601, 0.007601), (0.007601, 0.007601, -0.007601), (0.007601, 0.007601, 0.007601), (-0.06994, 0.007601, -0.007601), (-0.06994, 0.007601, 0.007601), (-0.06994, -0.007601, -0.007601), (-0.06994, -0.007601, 0.007601), (-0.1909, 0.007601, 0.003231), (-0.1909, -0.007601, 0.003231), (-0.1909, -0.007601, 0.01843), (-0.1909, 0.007601, 0.01843), (-0.2011, 0.007601, -0.01296), (-0.2011, -0.007601, -0.01296), (-0.2059, -0.007601, 0.01843), (-0.2059, 0.007601, 0.01843)], [], [(3, 2, 12, 15), (8, 9, 7, 6), (6, 7, 5, 4), (10, 11, 1, 0), (8, 6, 4, 10), (9, 3, 1, 11), (7, 9, 11, 5), (2, 8, 10, 0), (4, 5, 11, 10), (2, 3, 9, 8), (15, 12, 16, 19), (0, 1, 14, 13), (1, 3, 15, 14), (2, 0, 13, 12), (17, 18, 19, 16), (13, 14, 18, 17), (14, 15, 19, 18), (12, 13, 17, 16)])
_uv = me_cube_027.uv_layers.new(name='UVMap')
_uv.uv.foreach_set('vector', [0.9694, 0.4545, 0.9716, 0.4544, 0.9712, 0.4649, 0.9689, 0.4648, 0.9726, 0.4469, 0.9703, 0.4469, 0.9713, 0.4352, 0.9735, 0.4354, 0.967, 0.4325, 0.9693, 0.4327, 0.9691, 0.435, 0.9668, 0.4348, 0.9657, 0.4462, 0.9679, 0.4467, 0.9673, 0.4543, 0.9653, 0.4539, 0.9635, 0.4461, 0.9645, 0.4346, 0.9668, 0.4348, 0.9657, 0.4462, 0.9703, 0.4469, 0.9694, 0.4545, 0.9673, 0.4543, 0.9679, 0.4467, 0.9713, 0.4352, 0.9703, 0.4469, 0.9679, 0.4467, 0.9691, 0.435, 0.963, 0.4536, 0.9635, 0.4461, 0.9657, 0.4462, 0.9653, 0.4539, 0.9668, 0.4348, 0.9691, 0.435, 0.9679, 0.4467, 0.9657, 0.4462, 0.9716, 0.4544, 0.9694, 0.4545, 0.9703, 0.4469, 0.9726, 0.4469, 0.9689, 0.4648, 0.9712, 0.4649, 0.9735, 0.4663, 0.9689, 0.467, 0.9653, 0.4539, 0.9673, 0.4543, 0.9666, 0.4649, 0.9639, 0.4651, 0.9673, 0.4543, 0.9694, 0.4545, 0.9689, 0.4648, 0.9666, 0.4649, 0.963, 0.4536, 0.9653, 0.4539, 0.9639, 0.4651, 0.9617, 0.4643, 0.962, 0.4675, 0.9668, 0.4671, 0.967, 0.4694, 0.9622, 0.4697, 0.9639, 0.4651, 0.9666, 0.4649, 0.9668, 0.4671, 0.962, 0.4675, 0.9666, 0.4649, 0.9689, 0.4648, 0.9689, 0.467, 0.9668, 0.4671, 0.9617, 0.4643, 0.9639, 0.4651, 0.962, 0.4675, 0.9604, 0.4664])
me_cube_027.materials.append(mat_wood)
me_cube_027.update()
me_cube_001 = bpy.data.meshes.new('Cube.001')
me_cube_001.from_pydata([(-0.1279, -0.1279, -0.0009289), (-0.07188, -0.07188, 0.255), (-0.1279, 0.1279, -0.0009289), (-0.07188, 0.07188, 0.255), (0.1279, -0.1279, -0.0009289), (0.07188, -0.07188, 0.255), (0.1279, 0.1279, -0.0009289), (0.07188, 0.07188, 0.255)], [], [(0, 1, 3, 2), (2, 3, 7, 6), (6, 7, 5, 4), (4, 5, 1, 0), (7, 3, 1, 5)])
_uv = me_cube_001.uv_layers.new(name='UVMap')
_uv.uv.foreach_set('vector', [0.4213, 0.2085, 0.4475, 0.2254, 0.4416, 0.241, 0.4108, 0.2363, 0.4108, 0.2363, 0.4416, 0.241, 0.4426, 0.2577, 0.4126, 0.266, 0.4126, 0.266, 0.4426, 0.2577, 0.4503, 0.2725, 0.4264, 0.2924, 0.4423, 0.1874, 0.4593, 0.2135, 0.4475, 0.2254, 0.4213, 0.2085, 0.4426, 0.2577, 0.4416, 0.241, 0.4582, 0.24, 0.4593, 0.2567])
me_cube_001.materials.append(mat_rock)
me_cube_001.update()
me_cube_004 = bpy.data.meshes.new('Cube.004')
me_cube_004.from_pydata([(-0.04701, -0.04701, -3.32e-05), (-0.04701, -0.04701, 0.7842), (-0.04701, 0.04701, -3.32e-05), (-0.04701, 0.04701, 0.7842), (0.04701, -0.04701, -3.32e-05), (0.04701, -0.04701, 0.7842), (0.04701, 0.04701, -3.32e-05), (0.04701, 0.04701, 0.7842)], [], [(0, 1, 3, 2), (2, 3, 7, 6), (6, 7, 5, 4), (4, 5, 1, 0), (7, 3, 1, 5)])
_uv = me_cube_004.uv_layers.new(name='UVMap')
_uv.uv.foreach_set('vector', [0.4723, 0.4047, 0.4723, 0.3142, 0.4831, 0.3142, 0.4831, 0.4047, 0.4831, 0.4047, 0.4831, 0.3142, 0.494, 0.3142, 0.494, 0.4047, 0.494, 0.4047, 0.494, 0.3142, 0.5048, 0.3142, 0.5048, 0.4047, 0.5048, 0.4047, 0.5048, 0.3142, 0.5157, 0.3142, 0.5157, 0.4047, 0.494, 0.3142, 0.4831, 0.3142, 0.4831, 0.3033, 0.494, 0.3033])
me_cube_004.materials.append(mat_wood)
me_cube_004.update()
me_cube_028 = bpy.data.meshes.new('Cube.028')
me_cube_028.from_pydata([(-0.1515, -0.03007, -1.991e-06), (-0.1515, -0.03007, 0.04703), (-0.1515, 0.03007, -1.991e-06), (-0.1515, 0.03007, 0.04703), (0.1515, -0.03007, -1.991e-06), (0.1515, -0.03007, 0.04703), (0.1515, 0.03007, -1.991e-06), (0.1515, 0.03007, 0.04703)], [], [(0, 1, 3, 2), (2, 3, 7, 6), (6, 7, 5, 4), (4, 5, 1, 0), (2, 6, 4, 0), (7, 3, 1, 5)])
_uv = me_cube_028.uv_layers.new(name='UVMap')
_uv.uv.foreach_set('vector', [0.4296, 0.02419, 0.4352, 0.02419, 0.4352, 0.03136, 0.4296, 0.03136, 0.4296, 0.03136, 0.4352, 0.03136, 0.4352, 0.0675, 0.4296, 0.0675, 0.4296, 0.0675, 0.4352, 0.0675, 0.4352, 0.07468, 0.4296, 0.07468, 0.448, 0.0675, 0.4424, 0.0675, 0.4424, 0.03136, 0.448, 0.03136, 0.4296, 0.03136, 0.4296, 0.0675, 0.4224, 0.0675, 0.4224, 0.03136, 0.4352, 0.0675, 0.4352, 0.03136, 0.4424, 0.03136, 0.4424, 0.0675])
me_cube_028.materials.append(mat_wood)
me_cube_028.update()
me_cube_029 = bpy.data.meshes.new('Cube.029')
me_cube_029.from_pydata([(0.01091, -0.01181, -3.434e-06), (0.01091, -0.01181, 0.08111), (0.01091, 0.01181, -3.434e-06), (0.01091, 0.01181, 0.08111), (-0.01091, -0.01181, -3.434e-06), (-0.01091, -0.01181, 0.08111), (-0.01091, 0.01181, -3.434e-06), (-0.01091, 0.01181, 0.08111)], [], [(0, 1, 3, 2), (2, 3, 7, 6), (6, 7, 5, 4), (4, 5, 1, 0)])
_uv = me_cube_029.uv_layers.new(name='UVMap')
_uv.uv.foreach_set('vector', [0.5096, 0.09276, 0.4999, 0.09276, 0.4999, 0.08993, 0.5096, 0.08993, 0.5096, 0.08993, 0.4999, 0.08993, 0.4999, 0.08732, 0.5096, 0.08732, 0.5096, 0.08732, 0.4999, 0.08732, 0.4999, 0.08449, 0.5096, 0.08449, 0.5096, 0.09537, 0.4999, 0.09537, 0.4999, 0.09276, 0.5096, 0.09276])
me_cube_029.materials.append(mat_wood)
me_cube_029.update()
me_cube_033 = bpy.data.meshes.new('Cube.033')
me_cube_033.from_pydata([(0.03978, -0.04309, -5.761e-06), (0.03516, -0.03808, 0.1359), (0.03978, 0.04309, -5.761e-06), (0.03516, 0.03808, 0.1359), (-0.03978, -0.04309, -5.761e-06), (-0.03516, -0.03808, 0.1359), (-0.03978, 0.04309, -5.761e-06), (-0.03516, 0.03808, 0.1359), (0.05594, -0.06059, 0.03158), (0.05594, 0.06059, 0.03158), (-0.05594, 0.06059, 0.03158), (-0.05594, -0.06059, 0.03158), (0.05545, -0.04188, 0.03403), (0.03564, -0.02042, 0.1334), (0.03564, 0.02042, 0.1334), (0.05545, 0.04188, 0.03403), (0.03866, 0.06006, 0.03403), (0.01885, 0.03861, 0.1334), (-0.01885, 0.03861, 0.1334), (-0.03866, 0.06006, 0.03403), (-0.05545, 0.04188, 0.03403), (-0.03564, 0.02042, 0.1334), (-0.03564, -0.02042, 0.1334), (-0.05545, -0.04188, 0.03403), (-0.03866, -0.06006, 0.03403), (-0.01885, -0.03861, 0.1334), (0.01885, -0.03861, 0.1334), (0.03866, -0.06006, 0.03403), (-0.01837, 0.0199, 0.1359), (0.01837, 0.0199, 0.1359), (0.01837, -0.0199, 0.1359), (-0.01837, -0.0199, 0.1359), (0.04546, -0.04188, 0.03374), (0.02565, -0.02042, 0.1332), (0.04546, 0.04188, 0.03374), (0.02565, 0.02042, 0.1332), (0.01885, 0.02861, 0.1332), (0.03866, 0.05007, 0.03374), (-0.03866, 0.05007, 0.03374), (-0.01885, 0.02861, 0.1332), (-0.02565, 0.02042, 0.1332), (-0.04546, 0.04188, 0.03374), (-0.04546, -0.04188, 0.03374), (-0.02565, -0.02042, 0.1332), (-0.01885, -0.02861, 0.1332), (-0.03866, -0.05007, 0.03374), (0.03866, -0.05007, 0.03374), (0.01885, -0.02861, 0.1332), (0.01837, 0.0199, 0.1259), (-0.01837, 0.0199, 0.1259), (-0.01837, -0.0199, 0.1259), (0.01837, -0.0199, 0.1259)], [], [(17, 18, 39, 36), (28, 29, 48, 49), (23, 20, 41, 42), (13, 14, 35, 33), (2, 6, 4, 0), (24, 25, 44, 45), (4, 11, 8, 0), (6, 10, 11, 4), (2, 9, 10, 6), (0, 8, 9, 2), (8, 1, 13, 12), (1, 3, 14, 13), (3, 9, 15, 14), (9, 8, 12, 15), (9, 3, 17, 16), (3, 7, 18, 17), (7, 10, 19, 18), (10, 9, 16, 19), (10, 7, 21, 20), (7, 5, 22, 21), (5, 11, 23, 22), (11, 10, 20, 23), (11, 5, 25, 24), (5, 1, 26, 25), (1, 8, 27, 26), (8, 11, 24, 27), (7, 3, 29, 28), (3, 1, 30, 29), (1, 5, 31, 30), (5, 7, 28, 31), (27, 24, 45, 46), (14, 15, 34, 35), (21, 22, 43, 40), (31, 28, 49, 50), (18, 19, 38, 39), (25, 26, 47, 44), (22, 23, 42, 43), (29, 30, 51, 48), (26, 27, 46, 47), (30, 31, 50, 51), (12, 13, 33, 32), (16, 17, 36, 37), (15, 12, 32, 34), (20, 21, 40, 41), (19, 16, 37, 38)])
_uv = me_cube_033.uv_layers.new(name='UVMap')
_uv.uv.foreach_set('vector', [0.4581, 0.1384, 0.4625, 0.1369, 0.4621, 0.1381, 0.4594, 0.1389, 0.4626, 0.1344, 0.4577, 0.1362, 0.4572, 0.135, 0.4618, 0.1333, 0.4745, 0.1365, 0.4695, 0.142, 0.4693, 0.1407, 0.4736, 0.1366, 0.4688, 0.1223, 0.4655, 0.116, 0.468, 0.1169, 0.4695, 0.1212, 0.4792, 0.154, 0.4716, 0.1461, 0.4802, 0.1379, 0.4878, 0.1458, 0.4761, 0.1339, 0.4686, 0.1298, 0.4695, 0.1292, 0.4754, 0.1328, 0.4802, 0.1379, 0.4759, 0.1354, 0.4794, 0.125, 0.4851, 0.1261, 0.4716, 0.1461, 0.4687, 0.1433, 0.4759, 0.1354, 0.4802, 0.1379, 0.4638, 0.1525, 0.4593, 0.1502, 0.4687, 0.1433, 0.4716, 0.1461, 0.4851, 0.1261, 0.4794, 0.125, 0.4809, 0.1075, 0.4878, 0.1113, 0.4794, 0.125, 0.4693, 0.124, 0.4688, 0.1223, 0.4793, 0.123, 0.4693, 0.124, 0.4642, 0.114, 0.4655, 0.116, 0.4688, 0.1223, 0.4642, 0.114, 0.4809, 0.1075, 0.4802, 0.1108, 0.4655, 0.116, 0.4809, 0.1075, 0.4794, 0.125, 0.4793, 0.123, 0.4802, 0.1108, 0.4593, 0.1502, 0.4564, 0.1386, 0.4581, 0.1384, 0.4606, 0.1489, 0.4564, 0.1386, 0.4634, 0.1364, 0.4625, 0.1369, 0.4581, 0.1384, 0.4634, 0.1364, 0.4687, 0.1433, 0.4672, 0.144, 0.4625, 0.1369, 0.4687, 0.1433, 0.4593, 0.1502, 0.4606, 0.1489, 0.4672, 0.144, 0.4687, 0.1433, 0.4634, 0.1364, 0.4645, 0.1355, 0.4695, 0.142, 0.4634, 0.1364, 0.4681, 0.1311, 0.4674, 0.1321, 0.4645, 0.1355, 0.4681, 0.1311, 0.4759, 0.1354, 0.4745, 0.1365, 0.4674, 0.1321, 0.4759, 0.1354, 0.4687, 0.1433, 0.4695, 0.142, 0.4745, 0.1365, 0.4759, 0.1354, 0.4681, 0.1311, 0.4686, 0.1298, 0.4761, 0.1339, 0.4681, 0.1311, 0.4693, 0.124, 0.4693, 0.1253, 0.4686, 0.1298, 0.4693, 0.124, 0.4794, 0.125, 0.4785, 0.1267, 0.4693, 0.1253, 0.4794, 0.125, 0.4759, 0.1354, 0.4761, 0.1339, 0.4785, 0.1267, 0.4634, 0.1364, 0.4564, 0.1386, 0.4577, 0.1362, 0.4626, 0.1344, 0.4642, 0.114, 0.4693, 0.124, 0.4661, 0.1239, 0.4629, 0.1185, 0.4693, 0.124, 0.4681, 0.1311, 0.4658, 0.1298, 0.4661, 0.1239, 0.4681, 0.1311, 0.4634, 0.1364, 0.4626, 0.1344, 0.4658, 0.1298, 0.4785, 0.1267, 0.4761, 0.1339, 0.4754, 0.1328, 0.4776, 0.1272, 0.4655, 0.116, 0.4802, 0.1108, 0.4783, 0.1126, 0.468, 0.1169, 0.4645, 0.1355, 0.4674, 0.1321, 0.4677, 0.1334, 0.4656, 0.1354, 0.4658, 0.1298, 0.4626, 0.1344, 0.4618, 0.1333, 0.4646, 0.1294, 0.4625, 0.1369, 0.4672, 0.144, 0.4663, 0.1437, 0.4621, 0.1381, 0.4686, 0.1298, 0.4693, 0.1253, 0.4703, 0.1265, 0.4695, 0.1292, 0.4674, 0.1321, 0.4745, 0.1365, 0.4736, 0.1366, 0.4677, 0.1334, 0.4629, 0.1185, 0.4661, 0.1239, 0.4647, 0.1243, 0.4619, 0.1192, 0.4693, 0.1253, 0.4785, 0.1267, 0.4776, 0.1272, 0.4703, 0.1265, 0.4661, 0.1239, 0.4658, 0.1298, 0.4646, 0.1294, 0.4647, 0.1243, 0.4793, 0.123, 0.4688, 0.1223, 0.4695, 0.1212, 0.4784, 0.1222, 0.4606, 0.1489, 0.4581, 0.1384, 0.4594, 0.1389, 0.4609, 0.1471, 0.4802, 0.1108, 0.4793, 0.123, 0.4784, 0.1222, 0.4783, 0.1126, 0.4695, 0.142, 0.4645, 0.1355, 0.4656, 0.1354, 0.4693, 0.1407, 0.4672, 0.144, 0.4606, 0.1489, 0.4609, 0.1471, 0.4663, 0.1437])
me_cube_033.materials.append(mat_metal)
me_cube_033.update()
me_cube_060 = bpy.data.meshes.new('Cube.060')
me_cube_060.from_pydata([(-0.1279, -0.1279, -0.0009289), (-0.07188, -0.07188, 0.255), (-0.1279, 0.1279, -0.0009289), (-0.07188, 0.07188, 0.255), (0.1279, -0.1279, -0.0009289), (0.07188, -0.07188, 0.255), (0.1279, 0.1279, -0.0009289), (0.07188, 0.07188, 0.255)], [], [(0, 1, 3, 2), (2, 3, 7, 6), (6, 7, 5, 4), (4, 5, 1, 0), (7, 3, 1, 5)])
_uv = me_cube_060.uv_layers.new(name='UVMap')
_uv.uv.foreach_set('vector', [0.4716, 0.2085, 0.4977, 0.2254, 0.4918, 0.241, 0.461, 0.2363, 0.461, 0.2363, 0.4918, 0.241, 0.4929, 0.2577, 0.4628, 0.266, 0.4628, 0.266, 0.4929, 0.2577, 0.5006, 0.2725, 0.4766, 0.2924, 0.4925, 0.1874, 0.5095, 0.2135, 0.4977, 0.2254, 0.4716, 0.2085, 0.4929, 0.2577, 0.4918, 0.241, 0.5085, 0.24, 0.5095, 0.2567])
me_cube_060.materials.append(mat_rock)
me_cube_060.update()
me_cube_063 = bpy.data.meshes.new('Cube.063')
me_cube_063.from_pydata([(-0.04701, -0.04701, -3.32e-05), (-0.04701, -0.04701, 0.7842), (-0.04701, 0.04701, -3.32e-05), (-0.04701, 0.04701, 0.7842), (0.04701, -0.04701, -3.32e-05), (0.04701, -0.04701, 0.7842), (0.04701, 0.04701, -3.32e-05), (0.04701, 0.04701, 0.7842)], [], [(0, 1, 3, 2), (2, 3, 7, 6), (6, 7, 5, 4), (4, 5, 1, 0), (7, 3, 1, 5)])
_uv = me_cube_063.uv_layers.new(name='UVMap')
_uv.uv.foreach_set('vector', [0.4273, 0.4047, 0.4273, 0.3142, 0.4381, 0.3142, 0.4381, 0.4047, 0.4381, 0.4047, 0.4381, 0.3142, 0.449, 0.3142, 0.449, 0.4047, 0.449, 0.4047, 0.449, 0.3142, 0.4598, 0.3142, 0.4598, 0.4047, 0.4598, 0.4047, 0.4598, 0.3142, 0.4707, 0.3142, 0.4707, 0.4047, 0.449, 0.3142, 0.4381, 0.3142, 0.4381, 0.3033, 0.449, 0.3033])
me_cube_063.materials.append(mat_wood)
me_cube_063.update()
me_cube_064 = bpy.data.meshes.new('Cube.064')
me_cube_064.from_pydata([(-0.1515, -0.03007, -1.991e-06), (-0.1515, -0.03007, 0.04703), (-0.1515, 0.03007, -1.991e-06), (-0.1515, 0.03007, 0.04703), (0.1515, -0.03007, -1.991e-06), (0.1515, -0.03007, 0.04703), (0.1515, 0.03007, -1.991e-06), (0.1515, 0.03007, 0.04703)], [], [(0, 1, 3, 2), (2, 3, 7, 6), (6, 7, 5, 4), (4, 5, 1, 0), (2, 6, 4, 0), (7, 3, 1, 5)])
_uv = me_cube_064.uv_layers.new(name='UVMap')
_uv.uv.foreach_set('vector', [0.4569, 0.02419, 0.4625, 0.02419, 0.4625, 0.03136, 0.4569, 0.03136, 0.4569, 0.03136, 0.4625, 0.03136, 0.4625, 0.0675, 0.4569, 0.0675, 0.4569, 0.0675, 0.4625, 0.0675, 0.4625, 0.07468, 0.4569, 0.07468, 0.4753, 0.0675, 0.4697, 0.0675, 0.4697, 0.03136, 0.4753, 0.03136, 0.4569, 0.03136, 0.4569, 0.0675, 0.4498, 0.0675, 0.4498, 0.03136, 0.4625, 0.0675, 0.4625, 0.03136, 0.4697, 0.03136, 0.4697, 0.0675])
me_cube_064.materials.append(mat_wood)
me_cube_064.update()
me_cube_065 = bpy.data.meshes.new('Cube.065')
me_cube_065.from_pydata([(0.01091, -0.01181, -3.434e-06), (0.01091, -0.01181, 0.08111), (0.01091, 0.01181, -3.434e-06), (0.01091, 0.01181, 0.08111), (-0.01091, -0.01181, -3.434e-06), (-0.01091, -0.01181, 0.08111), (-0.01091, 0.01181, -3.434e-06), (-0.01091, 0.01181, 0.08111)], [], [(0, 1, 3, 2), (2, 3, 7, 6), (6, 7, 5, 4), (4, 5, 1, 0)])
_uv = me_cube_065.uv_layers.new(name='UVMap')
_uv.uv.foreach_set('vector', [0.4984, 0.09276, 0.4887, 0.09276, 0.4887, 0.08993, 0.4984, 0.08993, 0.4984, 0.08993, 0.4887, 0.08993, 0.4887, 0.08732, 0.4984, 0.08732, 0.4984, 0.08732, 0.4887, 0.08732, 0.4887, 0.08449, 0.4984, 0.08449, 0.4984, 0.09537, 0.4887, 0.09537, 0.4887, 0.09276, 0.4984, 0.09276])
me_cube_065.materials.append(mat_wood)
me_cube_065.update()
me_cube_066 = bpy.data.meshes.new('Cube.066')
me_cube_066.from_pydata([(0.03978, -0.04309, -5.761e-06), (0.03516, -0.03808, 0.1359), (0.03978, 0.04309, -5.761e-06), (0.03516, 0.03808, 0.1359), (-0.03978, -0.04309, -5.761e-06), (-0.03516, -0.03808, 0.1359), (-0.03978, 0.04309, -5.761e-06), (-0.03516, 0.03808, 0.1359), (0.05594, -0.06059, 0.03158), (0.05594, 0.06059, 0.03158), (-0.05594, 0.06059, 0.03158), (-0.05594, -0.06059, 0.03158), (0.05545, -0.04188, 0.03403), (0.03564, -0.02042, 0.1334), (0.03564, 0.02042, 0.1334), (0.05545, 0.04188, 0.03403), (0.03866, 0.06006, 0.03403), (0.01885, 0.03861, 0.1334), (-0.01885, 0.03861, 0.1334), (-0.03866, 0.06006, 0.03403), (-0.05545, 0.04188, 0.03403), (-0.03564, 0.02042, 0.1334), (-0.03564, -0.02042, 0.1334), (-0.05545, -0.04188, 0.03403), (-0.03866, -0.06006, 0.03403), (-0.01885, -0.03861, 0.1334), (0.01885, -0.03861, 0.1334), (0.03866, -0.06006, 0.03403), (-0.01837, 0.0199, 0.1359), (0.01837, 0.0199, 0.1359), (0.01837, -0.0199, 0.1359), (-0.01837, -0.0199, 0.1359), (0.04546, -0.04188, 0.03374), (0.02565, -0.02042, 0.1332), (0.04546, 0.04188, 0.03374), (0.02565, 0.02042, 0.1332), (0.01885, 0.02861, 0.1332), (0.03866, 0.05007, 0.03374), (-0.03866, 0.05007, 0.03374), (-0.01885, 0.02861, 0.1332), (-0.02565, 0.02042, 0.1332), (-0.04546, 0.04188, 0.03374), (-0.04546, -0.04188, 0.03374), (-0.02565, -0.02042, 0.1332), (-0.01885, -0.02861, 0.1332), (-0.03866, -0.05007, 0.03374), (0.03866, -0.05007, 0.03374), (0.01885, -0.02861, 0.1332), (0.01837, 0.0199, 0.1259), (-0.01837, 0.0199, 0.1259), (-0.01837, -0.0199, 0.1259), (0.01837, -0.0199, 0.1259)], [], [(17, 18, 39, 36), (28, 29, 48, 49), (23, 20, 41, 42), (13, 14, 35, 33), (2, 6, 4, 0), (24, 25, 44, 45), (4, 11, 8, 0), (6, 10, 11, 4), (2, 9, 10, 6), (0, 8, 9, 2), (8, 1, 13, 12), (1, 3, 14, 13), (3, 9, 15, 14), (9, 8, 12, 15), (9, 3, 17, 16), (3, 7, 18, 17), (7, 10, 19, 18), (10, 9, 16, 19), (10, 7, 21, 20), (7, 5, 22, 21), (5, 11, 23, 22), (11, 10, 20, 23), (11, 5, 25, 24), (5, 1, 26, 25), (1, 8, 27, 26), (8, 11, 24, 27), (7, 3, 29, 28), (3, 1, 30, 29), (1, 5, 31, 30), (5, 7, 28, 31), (27, 24, 45, 46), (14, 15, 34, 35), (21, 22, 43, 40), (31, 28, 49, 50), (18, 19, 38, 39), (25, 26, 47, 44), (22, 23, 42, 43), (29, 30, 51, 48), (26, 27, 46, 47), (30, 31, 50, 51), (12, 13, 33, 32), (16, 17, 36, 37), (15, 12, 32, 34), (20, 21, 40, 41), (19, 16, 37, 38)])
_uv = me_cube_066.uv_layers.new(name='UVMap')
_uv.uv.foreach_set('vector', [0.4191, 0.1157, 0.4236, 0.1142, 0.4232, 0.1155, 0.4204, 0.1163, 0.4237, 0.1117, 0.4187, 0.1135, 0.4182, 0.1122, 0.4229, 0.1105, 0.4358, 0.1138, 0.4308, 0.1194, 0.4306, 0.1181, 0.4349, 0.1139, 0.43, 0.0994, 0.4267, 0.09295, 0.4292, 0.09386, 0.4307, 0.09821, 0.4406, 0.1316, 0.4329, 0.1236, 0.4416, 0.1153, 0.4493, 0.1233, 0.4375, 0.1112, 0.4298, 0.107, 0.4308, 0.1064, 0.4367, 0.11, 0.4416, 0.1153, 0.4372, 0.1127, 0.4408, 0.1021, 0.4466, 0.1032, 0.4329, 0.1236, 0.4299, 0.1207, 0.4372, 0.1127, 0.4416, 0.1153, 0.4249, 0.1301, 0.4203, 0.1277, 0.4299, 0.1207, 0.4329, 0.1236, 0.4466, 0.1032, 0.4408, 0.1021, 0.4423, 0.08426, 0.4493, 0.08814, 0.4408, 0.1021, 0.4305, 0.1011, 0.43, 0.0994, 0.4407, 0.1001, 0.4305, 0.1011, 0.4253, 0.09093, 0.4267, 0.09295, 0.43, 0.0994, 0.4253, 0.09093, 0.4423, 0.08426, 0.4416, 0.08765, 0.4267, 0.09295, 0.4423, 0.08426, 0.4408, 0.1021, 0.4407, 0.1001, 0.4416, 0.08765, 0.4203, 0.1277, 0.4174, 0.1159, 0.4191, 0.1157, 0.4217, 0.1264, 0.4174, 0.1159, 0.4246, 0.1137, 0.4236, 0.1142, 0.4191, 0.1157, 0.4246, 0.1137, 0.4299, 0.1207, 0.4284, 0.1214, 0.4236, 0.1142, 0.4299, 0.1207, 0.4203, 0.1277, 0.4217, 0.1264, 0.4284, 0.1214, 0.4299, 0.1207, 0.4246, 0.1137, 0.4257, 0.1128, 0.4308, 0.1194, 0.4246, 0.1137, 0.4293, 0.1083, 0.4286, 0.1093, 0.4257, 0.1128, 0.4293, 0.1083, 0.4372, 0.1127, 0.4358, 0.1138, 0.4286, 0.1093, 0.4372, 0.1127, 0.4299, 0.1207, 0.4308, 0.1194, 0.4358, 0.1138, 0.4372, 0.1127, 0.4293, 0.1083, 0.4298, 0.107, 0.4375, 0.1112, 0.4293, 0.1083, 0.4305, 0.1011, 0.4305, 0.1024, 0.4298, 0.107, 0.4305, 0.1011, 0.4408, 0.1021, 0.4399, 0.1038, 0.4305, 0.1024, 0.4408, 0.1021, 0.4372, 0.1127, 0.4375, 0.1112, 0.4399, 0.1038, 0.4246, 0.1137, 0.4174, 0.1159, 0.4187, 0.1135, 0.4237, 0.1117, 0.4253, 0.09093, 0.4305, 0.1011, 0.4273, 0.101, 0.424, 0.09554, 0.4305, 0.1011, 0.4293, 0.1083, 0.427, 0.107, 0.4273, 0.101, 0.4293, 0.1083, 0.4246, 0.1137, 0.4237, 0.1117, 0.427, 0.107, 0.4399, 0.1038, 0.4375, 0.1112, 0.4367, 0.11, 0.439, 0.1043, 0.4267, 0.09295, 0.4416, 0.08765, 0.4397, 0.08951, 0.4292, 0.09386, 0.4257, 0.1128, 0.4286, 0.1093, 0.4289, 0.1107, 0.4267, 0.1127, 0.427, 0.107, 0.4237, 0.1117, 0.4229, 0.1105, 0.4257, 0.1066, 0.4236, 0.1142, 0.4284, 0.1214, 0.4275, 0.1212, 0.4232, 0.1155, 0.4298, 0.107, 0.4305, 0.1024, 0.4315, 0.1036, 0.4308, 0.1064, 0.4286, 0.1093, 0.4358, 0.1138, 0.4349, 0.1139, 0.4289, 0.1107, 0.424, 0.09554, 0.4273, 0.101, 0.4258, 0.1014, 0.423, 0.09615, 0.4305, 0.1024, 0.4399, 0.1038, 0.439, 0.1043, 0.4315, 0.1036, 0.4273, 0.101, 0.427, 0.107, 0.4257, 0.1066, 0.4258, 0.1014, 0.4407, 0.1001, 0.43, 0.0994, 0.4307, 0.09821, 0.4398, 0.09923, 0.4217, 0.1264, 0.4191, 0.1157, 0.4204, 0.1163, 0.422, 0.1246, 0.4416, 0.08765, 0.4407, 0.1001, 0.4398, 0.09923, 0.4397, 0.08951, 0.4308, 0.1194, 0.4257, 0.1128, 0.4267, 0.1127, 0.4306, 0.1181, 0.4284, 0.1214, 0.4217, 0.1264, 0.422, 0.1246, 0.4275, 0.1212])
me_cube_066.materials.append(mat_metal)
me_cube_066.update()
me_cube_043 = bpy.data.meshes.new('Cube.043')
me_cube_043.from_pydata([(-0.1719, -0.1719, -0.002191), (0.1719, -0.1719, -0.002191), (0.1719, 0.1719, -0.002191), (-0.1719, -0.1719, 0.06245), (0.1719, 0.1719, 0.1726), (-0.1009, 0.04582, 0.3415), (-0.1719, 0.004229, 0.237), (0.1719, -0.1719, 0.1306), (-0.01274, -0.03357, 0.3415), (-0.006334, -0.1719, 0.2101), (0.1719, -0.01372, 0.2775), (0.1085, 0.0247, 0.3415), (0.1635, 0.1719, 0.1839), (-0.09627, 0.08244, 0.3415), (0.1001, 0.04486, 0.3415), (-0.1719, 0.1033, -0.002191), (-0.0216, 0.1719, -0.002191), (-0.1719, 0.09048, 0.2195), (-0.1118, 0.1126, 0.3107), (0.006362, 0.1719, 0.218)], [], [(8, 9, 7, 10, 11), (18, 19, 16, 15, 17), (18, 13, 14, 12, 19), (6, 3, 9, 8, 5), (14, 13, 5, 8, 11), (1, 7, 9, 3, 0), (2, 4, 10, 7, 1), (10, 4, 12, 14, 11), (16, 19, 12, 4, 2), (6, 5, 13, 18, 17), (0, 3, 6, 17, 15)])
_uv = me_cube_043.uv_layers.new(name='UVMap')
_uv.uv.foreach_set('vector', [0.3543, 0.3716, 0.3687, 0.3723, 0.3687, 0.3908, 0.3523, 0.3908, 0.3483, 0.3842, 0.3013, 0.3484, 0.3111, 0.3352, 0.334, 0.3382, 0.3338, 0.3549, 0.3107, 0.3551, 0.3013, 0.3484, 0.298, 0.3475, 0.2979, 0.3284, 0.3146, 0.3193, 0.3111, 0.3352, 0.3723, 0.1948, 0.3547, 0.2127, 0.3549, 0.1932, 0.3687, 0.1799, 0.3765, 0.1823, 0.3462, 0.3833, 0.3423, 0.3629, 0.3461, 0.3624, 0.3543, 0.3716, 0.3483, 0.3842, 0.2147, 0.3568, 0.2285, 0.3568, 0.2367, 0.3753, 0.2214, 0.3925, 0.2147, 0.3925, 0.378, 0.3184, 0.378, 0.3366, 0.3587, 0.3475, 0.3423, 0.3322, 0.3423, 0.3184, 0.3587, 0.3475, 0.378, 0.3366, 0.378, 0.3378, 0.3648, 0.3541, 0.3627, 0.3541, 0.334, 0.3382, 0.3111, 0.3352, 0.3146, 0.3193, 0.3158, 0.3184, 0.334, 0.3185, 0.3723, 0.1948, 0.3765, 0.1823, 0.3803, 0.182, 0.3835, 0.1855, 0.3813, 0.1964, 0.355, 0.2191, 0.3547, 0.2127, 0.3723, 0.1948, 0.3813, 0.1964, 0.3835, 0.2184])
me_cube_043.materials.append(mat_rock)
me_cube_043.update()
me_cube_044 = bpy.data.meshes.new('Cube.044')
me_cube_044.from_pydata([(-0.1624, 0.1624, -0.00207), (0.1624, -0.1624, -0.00207), (-0.1624, -0.1247, -0.00207), (0.1624, -0.1624, 0.03888), (-0.01445, -0.1624, -0.00207), (0.1198, 0.1624, -0.00207), (0.1624, 0.1253, -0.00207), (0.1624, -0.0006853, 0.186), (-0.1624, 0.1624, 0.01587), (-0.1624, 0.01586, 0.1259), (0.03245, 0.08213, 0.2313), (0.004023, 0.1624, 0.1484)], [], [(1, 3, 4), (6, 7, 3, 1), (9, 10, 11, 8), (5, 11, 10, 7, 6), (3, 7, 10, 9, 2, 4), (2, 9, 8, 0), (0, 8, 11, 5)])
_uv = me_cube_044.uv_layers.new(name='UVMap')
_uv.uv.foreach_set('vector', [0.02022, 0.3764, 0.01969, 0.3736, 0.03832, 0.3764, 0.07513, 0.2141, 0.09466, 0.2272, 0.07938, 0.244, 0.07513, 0.244, 0.3972, 0.3821, 0.3993, 0.3948, 0.3874, 0.3939, 0.3782, 0.3836, 0.2064, 0.3613, 0.1907, 0.3733, 0.1821, 0.3703, 0.1868, 0.3568, 0.2064, 0.3568, 0.01969, 0.3736, 0.01969, 0.3509, 0.03338, 0.3413, 0.0539, 0.3538, 0.0539, 0.3735, 0.03832, 0.3764, 0.3993, 0.3624, 0.3972, 0.3821, 0.3782, 0.3836, 0.377, 0.3822, 0.2064, 0.3906, 0.2045, 0.3906, 0.1907, 0.3733, 0.2064, 0.3613])
me_cube_044.materials.append(mat_rock)
me_cube_044.update()
me_cube_045 = bpy.data.meshes.new('Cube.045')
me_cube_045.from_pydata([(0.2528, -0.08139, -0.003223), (-0.01616, -0.2528, -0.003223), (-0.2528, -0.2247, -0.003223), (-0.2528, -0.1414, 0.5024), (-0.1811, -0.2528, -0.003223), (-0.05919, -0.2528, 0.2872), (-0.04449, -0.2231, 0.5024), (-0.2528, 0.1686, -0.003223), (0.2528, 0.006627, -0.003223), (-0.1254, 0.239, -0.003223), (-0.2528, 0.06091, 0.5024), (-0.2528, 0.1221, 0.4537), (-0.08232, 0.226, 0.3595), (0.02213, -0.1807, 0.5024), (0.2528, -0.04225, 0.4113), (0.2528, 0.02171, 0.4031), (0.1084, 0.1118, 0.4377), (-0.06835, 0.04532, 0.5024)], [], [(17, 16, 12, 11, 10), (1, 5, 4), (5, 6, 3, 2, 4), (17, 10, 3, 6, 13), (7, 11, 12, 9), (2, 3, 10, 11, 7), (9, 12, 16, 15, 8), (8, 15, 14, 0), (0, 14, 13, 6, 5, 1), (16, 17, 13, 14, 15)])
_uv = me_cube_045.uv_layers.new(name='UVMap')
_uv.uv.foreach_set('vector', [0.2783, 0.042, 0.282, 0.06211, 0.2618, 0.05277, 0.2617, 0.03072, 0.267, 0.02666, 0.2075, 0.2475, 0.2036, 0.2776, 0.1907, 0.2476, 0.2036, 0.2776, 0.205, 0.3001, 0.1821, 0.3008, 0.1828, 0.2478, 0.1907, 0.2476, 0.2783, 0.042, 0.267, 0.02666, 0.285, 0.01593, 0.3034, 0.02986, 0.3032, 0.03795, 0.2967, 0.1699, 0.2495, 0.1673, 0.2587, 0.1579, 0.2964, 0.1625, 0.2488, 0.3042, 0.2574, 0.2517, 0.2784, 0.2517, 0.2848, 0.2567, 0.2896, 0.3042, 0.2964, 0.1625, 0.2587, 0.1579, 0.2506, 0.1347, 0.2543, 0.1171, 0.2965, 0.1164, 0.2965, 0.1164, 0.2543, 0.1171, 0.2536, 0.1136, 0.2967, 0.1116, 0.2317, 0.2489, 0.2317, 0.2921, 0.2109, 0.3004, 0.205, 0.3001, 0.2036, 0.2776, 0.2075, 0.2475, 0.282, 0.06211, 0.2783, 0.042, 0.3032, 0.03795, 0.3034, 0.06705, 0.2978, 0.07058])
me_cube_045.materials.append(mat_rock)
me_cube_045.update()
me_cube_046 = bpy.data.meshes.new('Cube.046')
me_cube_046.from_pydata([(-0.2781, -0.2781, -0.003545), (0.2781, -0.2781, -0.003545), (0.2781, 0.2781, -0.003545), (-0.2781, -0.2781, 0.101), (0.2781, 0.2781, 0.2792), (-0.1633, 0.07415, 0.5526), (-0.2781, 0.006843, 0.3835), (0.2781, -0.2781, 0.2113), (-0.02062, -0.05432, 0.5526), (-0.01025, -0.2781, 0.3401), (0.2781, -0.0222, 0.4491), (0.1756, 0.03998, 0.5526), (0.2645, 0.2781, 0.2976), (-0.1558, 0.1334, 0.5526), (0.162, 0.07259, 0.5526), (-0.2781, 0.1672, -0.003545), (-0.03495, 0.2781, -0.003545), (-0.2781, 0.1464, 0.3552), (-0.1809, 0.1822, 0.5028), (0.01029, 0.2781, 0.3527)], [], [(8, 9, 7, 10, 11), (18, 19, 16, 15, 17), (18, 13, 14, 12, 19), (6, 3, 9, 8, 5), (14, 13, 5, 8, 11), (1, 7, 9, 3, 0), (2, 4, 10, 7, 1), (10, 4, 12, 14, 11), (16, 19, 12, 4, 2), (6, 5, 13, 18, 17), (0, 3, 6, 17, 15)])
_uv = me_cube_046.uv_layers.new(name='UVMap')
_uv.uv.foreach_set('vector', [0.3232, 0.1947, 0.3464, 0.1958, 0.3464, 0.2257, 0.3198, 0.2257, 0.3134, 0.2151, 0.1876, 0.2285, 0.2035, 0.207, 0.2405, 0.2119, 0.2401, 0.239, 0.2028, 0.2392, 0.1876, 0.2285, 0.1823, 0.227, 0.1821, 0.1961, 0.2092, 0.1813, 0.2035, 0.207, 0.2772, 0.204, 0.2488, 0.2329, 0.2491, 0.2014, 0.2714, 0.1799, 0.284, 0.1837, 0.31, 0.2137, 0.3037, 0.1807, 0.3098, 0.1799, 0.3232, 0.1947, 0.3134, 0.2151, 0.1055, 0.2755, 0.1278, 0.2755, 0.1411, 0.3055, 0.1163, 0.3333, 0.1055, 0.3333, 0.1632, 0.2095, 0.1632, 0.2388, 0.132, 0.2565, 0.1055, 0.2318, 0.1055, 0.2095, 0.132, 0.2565, 0.1632, 0.2388, 0.1632, 0.2407, 0.1419, 0.2672, 0.1385, 0.2672, 0.2405, 0.2119, 0.2035, 0.207, 0.2092, 0.1813, 0.2111, 0.1799, 0.2405, 0.1801, 0.2772, 0.204, 0.284, 0.1837, 0.2902, 0.1833, 0.2953, 0.1889, 0.2917, 0.2065, 0.2492, 0.2434, 0.2488, 0.2329, 0.2772, 0.204, 0.2917, 0.2065, 0.2953, 0.2422])
me_cube_046.materials.append(mat_rock)
me_cube_046.update()
me_cube_047 = bpy.data.meshes.new('Cube.047')
me_cube_047.from_pydata([(-0.1913, 0.1913, -0.002439), (-0.1913, -0.1827, -0.002439), (-0.1818, -0.1913, -0.002439), (0.04154, 0.1913, -0.002439), (-0.007228, -0.1913, -0.002439), (-0.05168, -0.1913, 0.0595), (0.03787, 0.1913, 0.1909), (0.1124, 0.05766, -0.002439), (-0.1913, 0.1913, 0.01024), (-0.1913, 0.05407, 0.1222), (0.01858, 0.1913, 0.2178), (-0.02807, 0.1165, 0.2327)], [], [(4, 5, 2), (3, 6, 7), (5, 4, 7, 6, 10, 11), (5, 11, 9, 1, 2), (1, 9, 8, 0), (0, 8, 10, 6, 3), (9, 11, 8), (11, 10, 8)])
_uv = me_cube_047.uv_layers.new(name='UVMap')
_uv.uv.foreach_set('vector', [0.09417, 0.2523, 0.09014, 0.2591, 0.07611, 0.2539, 0.1496, 0.2866, 0.1636, 0.2768, 0.1495, 0.2981, 0.1736, 0.3186, 0.1662, 0.3214, 0.1495, 0.2981, 0.1636, 0.2768, 0.1668, 0.2755, 0.1736, 0.2818, 0.09014, 0.2591, 0.09417, 0.2768, 0.07627, 0.2669, 0.07513, 0.254, 0.07611, 0.2539, 0.3553, 0.1116, 0.3683, 0.1362, 0.3566, 0.1504, 0.3553, 0.1504, 0.2846, 0.1031, 0.2833, 0.1031, 0.2617, 0.08128, 0.2645, 0.07928, 0.2846, 0.0789, 0.3683, 0.1362, 0.3797, 0.1427, 0.3566, 0.1504, 0.3797, 0.1427, 0.3782, 0.1504, 0.3566, 0.1504])
me_cube_047.materials.append(mat_rock)
me_cube_047.update()
me_cube_048 = bpy.data.meshes.new('Cube.048')
me_cube_048.from_pydata([(-0.2814, -0.2814, -0.003587), (0.2814, -0.2814, -0.003587), (0.2814, 0.2814, -0.003587), (-0.2814, -0.2814, 0.1022), (0.2814, 0.2814, 0.2826), (-0.1653, 0.07503, 0.5592), (-0.2814, 0.006924, 0.3881), (0.2814, -0.2814, 0.2138), (-0.02086, -0.05496, 0.5592), (-0.01037, -0.2814, 0.3441), (0.2814, -0.02246, 0.4544), (0.1777, 0.04045, 0.5592), (0.2676, 0.2814, 0.3012), (-0.1576, 0.135, 0.5592), (0.1639, 0.07345, 0.5592), (-0.2814, 0.1692, -0.003587), (-0.03537, 0.2814, -0.003587), (-0.2814, 0.1482, 0.3594), (-0.183, 0.1844, 0.5087), (0.01042, 0.2814, 0.3569)], [], [(8, 9, 7, 10, 11), (18, 19, 16, 15, 17), (18, 13, 14, 12, 19), (6, 3, 9, 8, 5), (14, 13, 5, 8, 11), (1, 7, 9, 3, 0), (2, 4, 10, 7, 1), (10, 4, 12, 14, 11), (16, 19, 12, 4, 2), (6, 5, 13, 18, 17), (0, 3, 6, 17, 15)])
_uv = me_cube_048.uv_layers.new(name='UVMap')
_uv.uv.foreach_set('vector', [0.03941, 0.3016, 0.06292, 0.3027, 0.06292, 0.333, 0.03604, 0.333, 0.0295, 0.3223, 0.1877, 0.1607, 0.2037, 0.1391, 0.2411, 0.1439, 0.2408, 0.1714, 0.2031, 0.1716, 0.1877, 0.1607, 0.1823, 0.1592, 0.1821, 0.1279, 0.2095, 0.113, 0.2037, 0.1391, 0.04842, 0.2385, 0.01969, 0.2678, 0.02004, 0.2358, 0.0426, 0.2141, 0.05536, 0.218, 0.02608, 0.3208, 0.01969, 0.2874, 0.02591, 0.2866, 0.03941, 0.3016, 0.0295, 0.3223, 0.334, 0.3101, 0.3115, 0.3101, 0.2979, 0.2798, 0.323, 0.2517, 0.334, 0.2517, 0.195, 0.07436, 0.195, 0.04465, 0.2265, 0.02681, 0.2534, 0.05179, 0.2534, 0.07436, 0.2265, 0.02681, 0.195, 0.04465, 0.195, 0.04272, 0.2166, 0.01593, 0.22, 0.01593, 0.2411, 0.1439, 0.2037, 0.1391, 0.2095, 0.113, 0.2114, 0.1116, 0.2411, 0.1118, 0.04842, 0.2385, 0.05536, 0.218, 0.06161, 0.2176, 0.06681, 0.2232, 0.06317, 0.241, 0.02011, 0.2783, 0.01969, 0.2678, 0.04842, 0.2385, 0.06317, 0.241, 0.06681, 0.2772])
me_cube_048.materials.append(mat_rock)
me_cube_048.update()
me_cube_049 = bpy.data.meshes.new('Cube.049')
me_cube_049.from_pydata([(0.08772, -0.02824, -0.001118), (-0.005607, -0.08772, -0.001118), (-0.08772, -0.07796, -0.001118), (-0.08772, -0.04905, 0.1743), (-0.06284, -0.08772, -0.001118), (-0.02054, -0.08772, 0.09963), (-0.01543, -0.07741, 0.1743), (-0.08772, 0.05849, -0.001118), (0.08772, 0.002299, -0.001118), (-0.04352, 0.08293, -0.001118), (-0.08772, 0.02113, 0.1743), (-0.08772, 0.04237, 0.1574), (-0.02856, 0.07841, 0.1247), (0.007679, -0.06268, 0.1743), (0.08772, -0.01466, 0.1427), (0.08772, 0.007531, 0.1399), (0.03759, 0.03877, 0.1518), (-0.02371, 0.01572, 0.1743)], [], [(17, 16, 12, 11, 10), (1, 5, 4), (5, 6, 3, 2, 4), (17, 10, 3, 6, 13), (7, 11, 12, 9), (2, 3, 10, 11, 7), (9, 12, 16, 15, 8), (8, 15, 14, 0), (0, 14, 13, 6, 5, 1), (16, 17, 13, 14, 15)])
_uv = me_cube_049.uv_layers.new(name='UVMap')
_uv.uv.foreach_set('vector', [0.3938, 0.1206, 0.3951, 0.1276, 0.3881, 0.1244, 0.3881, 0.1167, 0.3899, 0.1153, 0.2285, 0.08268, 0.2271, 0.09312, 0.2226, 0.0827, 0.2271, 0.09312, 0.2276, 0.1009, 0.2197, 0.1012, 0.2199, 0.08279, 0.2226, 0.0827, 0.3938, 0.1206, 0.3899, 0.1153, 0.3962, 0.1116, 0.4025, 0.1164, 0.4025, 0.1192, 0.2114, 0.1029, 0.195, 0.102, 0.1982, 0.09873, 0.2112, 0.1003, 0.4022, 0.1389, 0.3992, 0.1571, 0.3919, 0.1571, 0.3897, 0.1553, 0.3881, 0.1389, 0.2112, 0.1003, 0.1982, 0.09873, 0.1954, 0.09071, 0.1966, 0.08458, 0.2113, 0.08434, 0.2113, 0.08434, 0.1966, 0.08458, 0.1964, 0.08338, 0.2114, 0.08268, 0.2369, 0.08315, 0.2369, 0.09814, 0.2297, 0.101, 0.2276, 0.1009, 0.2271, 0.09312, 0.2285, 0.08268, 0.3951, 0.1276, 0.3938, 0.1206, 0.4025, 0.1192, 0.4025, 0.1293, 0.4006, 0.1306])
me_cube_049.materials.append(mat_rock)
me_cube_049.update()
me_cube_050 = bpy.data.meshes.new('Cube.050')
me_cube_050.from_pydata([(-0.1085, 0.1085, -0.001383), (-0.1085, -0.1036, -0.001383), (-0.1031, -0.1085, -0.001383), (0.02356, 0.1085, -0.001383), (-0.004098, -0.1085, -0.001383), (-0.0293, -0.1085, 0.03374), (0.02147, 0.1085, 0.1083), (0.06374, 0.03269, -0.001383), (-0.1085, 0.1085, 0.005807), (-0.1085, 0.03066, 0.06927), (0.01054, 0.1085, 0.1235), (-0.01592, 0.06605, 0.1319)], [], [(4, 5, 2), (9, 11, 10, 8), (3, 6, 7), (5, 4, 7, 6, 10, 11), (5, 11, 9, 1, 2), (1, 9, 8, 0), (0, 8, 10, 6, 3)])
_uv = me_cube_050.uv_layers.new(name='UVMap')
_uv.uv.foreach_set('vector', [0.3868, 0.2274, 0.3845, 0.2313, 0.3765, 0.2283, 0.3936, 0.3324, 0.4001, 0.336, 0.3993, 0.3404, 0.387, 0.3404, 0.2744, 0.3703, 0.2823, 0.3647, 0.2743, 0.3769, 0.288, 0.3885, 0.2838, 0.3901, 0.2743, 0.3769, 0.2823, 0.3647, 0.2842, 0.364, 0.288, 0.3676, 0.3845, 0.2313, 0.3868, 0.2413, 0.3766, 0.2357, 0.376, 0.2284, 0.3765, 0.2283, 0.3863, 0.3184, 0.3936, 0.3324, 0.387, 0.3404, 0.3863, 0.3404, 0.3677, 0.2411, 0.3669, 0.2411, 0.3547, 0.2288, 0.3563, 0.2277, 0.3677, 0.2274])
me_cube_050.materials.append(mat_rock)
me_cube_050.update()
me_cube_051 = bpy.data.meshes.new('Cube.051')
me_cube_051.from_pydata([(-0.1895, -0.1895, -0.002416), (0.1895, -0.1895, -0.002416), (0.1895, 0.1895, -0.002416), (-0.1895, -0.1895, 0.06885), (0.1895, 0.1895, 0.1903), (-0.1113, 0.05052, 0.3766), (-0.1895, 0.004662, 0.2613), (0.1895, -0.1895, 0.144), (-0.01405, -0.03701, 0.3766), (-0.006984, -0.1895, 0.2317), (0.1895, -0.01513, 0.306), (0.1197, 0.02724, 0.3766), (0.1802, 0.1895, 0.2028), (-0.1062, 0.0909, 0.3766), (0.1104, 0.04946, 0.3766), (-0.1895, 0.1139, -0.002416), (-0.02382, 0.1895, -0.002416), (-0.1895, 0.09977, 0.242), (-0.1232, 0.1242, 0.3426), (0.007014, 0.1895, 0.2404)], [], [(8, 9, 7, 10, 11), (18, 19, 16, 15, 17), (18, 13, 14, 12, 19), (6, 3, 9, 8, 5), (14, 13, 5, 8, 11), (1, 7, 9, 3, 0), (2, 4, 10, 7, 1), (10, 4, 12, 14, 11), (16, 19, 12, 4, 2), (6, 5, 13, 18, 17), (0, 3, 6, 17, 15)])
_uv = me_cube_051.uv_layers.new(name='UVMap')
_uv.uv.foreach_set('vector', [0.1532, 0.3517, 0.1691, 0.3524, 0.1691, 0.3728, 0.151, 0.3728, 0.1466, 0.3656, 0.3155, 0.04901, 0.3263, 0.03441, 0.3515, 0.03769, 0.3513, 0.05616, 0.3259, 0.05633, 0.3155, 0.04901, 0.3119, 0.04798, 0.3118, 0.02692, 0.3302, 0.01686, 0.3263, 0.03441, 0.2681, 0.3289, 0.2488, 0.3486, 0.249, 0.3271, 0.2642, 0.3125, 0.2728, 0.3151, 0.1443, 0.3646, 0.14, 0.3421, 0.1442, 0.3416, 0.1532, 0.3517, 0.1466, 0.3656, 0.09555, 0.326, 0.08035, 0.326, 0.07124, 0.3056, 0.08815, 0.2866, 0.09555, 0.2866, 0.1821, 0.3485, 0.1821, 0.3285, 0.2034, 0.3165, 0.2215, 0.3333, 0.2215, 0.3485, 0.2034, 0.3165, 0.1821, 0.3285, 0.1821, 0.3272, 0.1967, 0.3092, 0.199, 0.3092, 0.3515, 0.03769, 0.3263, 0.03441, 0.3302, 0.01686, 0.3315, 0.01593, 0.3515, 0.01605, 0.2681, 0.3289, 0.2728, 0.3151, 0.277, 0.3148, 0.2805, 0.3186, 0.2781, 0.3306, 0.2491, 0.3557, 0.2488, 0.3486, 0.2681, 0.3289, 0.2781, 0.3306, 0.2805, 0.355])
me_cube_051.materials.append(mat_rock)
me_cube_051.update()
me_cube_052 = bpy.data.meshes.new('Cube.052')
me_cube_052.from_pydata([(-0.1754, 0.1754, -0.002236), (0.1754, -0.1754, -0.002236), (-0.1754, -0.1348, -0.002236), (0.1754, -0.1754, 0.042), (-0.01561, -0.1754, -0.002236), (0.1294, 0.1754, -0.002236), (0.1754, 0.1353, -0.002236), (0.1754, -0.0007403, 0.201), (-0.1754, 0.1754, 0.01714), (-0.1754, 0.01714, 0.136), (0.03505, 0.08872, 0.2499), (0.004346, 0.1754, 0.1603)], [], [(1, 3, 4), (6, 7, 3, 1), (9, 10, 11, 8), (5, 11, 10, 7, 6), (3, 7, 10, 9, 2, 4), (2, 9, 8, 0), (0, 8, 11, 5)])
_uv = me_cube_052.uv_layers.new(name='UVMap')
_uv.uv.foreach_set('vector', [0.3481, 0.06465, 0.3487, 0.06774, 0.3286, 0.06465, 0.3233, 0.3902, 0.2979, 0.3902, 0.3015, 0.3659, 0.3054, 0.3634, 0.3816, 0.03713, 0.3839, 0.05091, 0.371, 0.04992, 0.3611, 0.0388, 0.1055, 0.3732, 0.1223, 0.3603, 0.1316, 0.3634, 0.1266, 0.378, 0.1055, 0.378, 0.3487, 0.06774, 0.3487, 0.09226, 0.3339, 0.1025, 0.3118, 0.08909, 0.3118, 0.06777, 0.3286, 0.06465, 0.3839, 0.01593, 0.3816, 0.03713, 0.3611, 0.0388, 0.3598, 0.03729, 0.1055, 0.3416, 0.1075, 0.3416, 0.1223, 0.3603, 0.1055, 0.3732])
me_cube_052.materials.append(mat_rock)
me_cube_052.update()
me_cube_053 = bpy.data.meshes.new('Cube.053')
me_cube_053.from_pydata([(0.4142, -0.1333, -0.005281), (-0.02648, -0.4142, -0.005281), (-0.4142, -0.3681, -0.005281), (-0.4142, -0.2316, 0.8231), (-0.2968, -0.4142, -0.005281), (-0.09697, -0.4142, 0.4705), (-0.07288, -0.3655, 0.8231), (-0.4142, 0.2762, -0.005281), (0.4142, 0.01086, -0.005281), (-0.2055, 0.3916, -0.005281), (-0.4142, 0.09979, 0.8231), (-0.4142, 0.2, 0.7433), (-0.1349, 0.3703, 0.589), (0.03626, -0.296, 0.8231), (0.4142, -0.06921, 0.6738), (0.4142, 0.03556, 0.6604), (0.1775, 0.1831, 0.717), (-0.112, 0.07424, 0.8231)], [], [(17, 16, 12, 11, 10), (1, 5, 4), (5, 6, 3, 2, 4), (17, 10, 3, 6, 13), (7, 11, 12, 9), (2, 3, 10, 11, 7), (9, 12, 16, 15, 8), (8, 15, 14, 0), (0, 14, 13, 6, 5, 1), (16, 17, 13, 14, 15)])
_uv = me_cube_053.uv_layers.new(name='UVMap')
_uv.uv.foreach_set('vector', [0.1326, 0.1543, 0.1386, 0.1873, 0.1056, 0.172, 0.1055, 0.1358, 0.1142, 0.1292, 0.147, 0.01593, 0.1407, 0.06519, 0.1194, 0.01601, 0.1407, 0.06519, 0.1429, 0.1021, 0.1055, 0.1033, 0.1066, 0.01642, 0.1194, 0.01601, 0.1326, 0.1543, 0.1142, 0.1292, 0.1437, 0.1116, 0.1738, 0.1344, 0.1734, 0.1477, 0.09715, 0.1115, 0.01969, 0.1071, 0.03479, 0.09169, 0.0965, 0.09929, 0.08659, 0.1198, 0.07241, 0.2058, 0.038, 0.2058, 0.02759, 0.1975, 0.01969, 0.1198, 0.0965, 0.09929, 0.03479, 0.09169, 0.02161, 0.05385, 0.02757, 0.02491, 0.09672, 0.02377, 0.09672, 0.02377, 0.02757, 0.02491, 0.02649, 0.01921, 0.09715, 0.01593, 0.1866, 0.01811, 0.1866, 0.08892, 0.1527, 0.1026, 0.1429, 0.1021, 0.1407, 0.06519, 0.147, 0.01593, 0.1386, 0.1873, 0.1326, 0.1543, 0.1734, 0.1477, 0.1738, 0.1954, 0.1645, 0.2011])
me_cube_053.materials.append(mat_rock)
me_cube_053.update()
me_cube_054 = bpy.data.meshes.new('Cube.054')
me_cube_054.from_pydata([(-0.1352, 0.1352, -0.001724), (-0.1352, -0.1291, -0.001724), (-0.1285, -0.1352, -0.001724), (0.02936, 0.1352, -0.001724), (-0.005108, -0.1352, -0.001724), (-0.03652, -0.1352, 0.04204), (0.02676, 0.1352, 0.1349), (0.07944, 0.04075, -0.001724), (-0.1352, 0.1352, 0.007238), (-0.1352, 0.03821, 0.08633), (0.01313, 0.1352, 0.1539), (-0.01984, 0.08231, 0.1644)], [], [(4, 5, 2), (3, 6, 7), (5, 4, 7, 6, 10, 11), (5, 11, 9, 1, 2), (1, 9, 8, 0), (0, 8, 10, 6, 3), (9, 11, 8), (11, 10, 8)])
_uv = me_cube_054.uv_layers.new(name='UVMap')
_uv.uv.foreach_set('vector', [0.1534, 0.3811, 0.1506, 0.386, 0.1407, 0.3823, 0.3805, 0.2595, 0.3903, 0.2525, 0.3804, 0.2677, 0.3974, 0.2821, 0.3922, 0.2841, 0.3804, 0.2677, 0.3903, 0.2525, 0.3926, 0.2517, 0.3974, 0.2561, 0.1506, 0.386, 0.1534, 0.3985, 0.1408, 0.3914, 0.14, 0.3823, 0.1407, 0.3823, 0.2488, 0.364, 0.2579, 0.3814, 0.2497, 0.3915, 0.2488, 0.3915, 0.3965, 0.3095, 0.3956, 0.3095, 0.3804, 0.2941, 0.3823, 0.2927, 0.3965, 0.2924, 0.2579, 0.3814, 0.266, 0.386, 0.2497, 0.3915, 0.266, 0.386, 0.2649, 0.3915, 0.2497, 0.3915])
me_cube_054.materials.append(mat_rock)
me_cube_054.update()
me_cube_055 = bpy.data.meshes.new('Cube.055')
me_cube_055.from_pydata([(-0.1991, 0.1991, -0.002538), (0.1991, -0.1991, -0.002538), (-0.1991, -0.1529, -0.002538), (0.1991, -0.1991, 0.04766), (-0.01771, -0.1991, -0.002538), (0.1468, 0.1991, -0.002538), (0.1991, 0.1536, -0.002538), (0.1991, -0.0008401, 0.228), (-0.1991, 0.1991, 0.01945), (-0.1991, 0.01944, 0.1543), (0.03977, 0.1007, 0.2835), (0.004931, 0.1991, 0.1819)], [], [(1, 3, 4), (6, 7, 3, 1), (9, 10, 11, 8), (5, 11, 10, 7, 6), (3, 7, 10, 9, 2, 4), (2, 9, 8, 0), (0, 8, 11, 5)])
_uv = me_cube_055.uv_layers.new(name='UVMap')
_uv.uv.foreach_set('vector', [0.3057, 0.1546, 0.3051, 0.1511, 0.3279, 0.1546, 0.3858, 0.09507, 0.357, 0.09507, 0.3611, 0.06755, 0.3655, 0.06465, 0.0785, 0.3592, 0.09192, 0.3677, 0.08137, 0.3779, 0.0645, 0.3779, 0.3423, 0.2876, 0.3615, 0.2729, 0.372, 0.2765, 0.3663, 0.293, 0.3423, 0.293, 0.3051, 0.1511, 0.3051, 0.1233, 0.3218, 0.1116, 0.347, 0.1269, 0.347, 0.1511, 0.3279, 0.1546, 0.06222, 0.3413, 0.0785, 0.3592, 0.0645, 0.3779, 0.06222, 0.3779, 0.3423, 0.2517, 0.3446, 0.2517, 0.3615, 0.2729, 0.3423, 0.2876])
me_cube_055.materials.append(mat_rock)
me_cube_055.update()
me_cube_036 = bpy.data.meshes.new('Cube.036')
me_cube_036.from_pydata([(-0.3338, -0.1512, -0.9977), (-0.227, -0.1512, -0.6953), (-0.3338, 0.1512, -0.9977), (-0.227, 0.1512, -0.6953), (0.3338, -0.1512, -0.9977), (0.227, -0.1512, -0.6953), (0.3338, 0.1512, -0.9977), (0.227, 0.1512, -0.6953)], [], [(2, 3, 7, 6), (4, 5, 1, 0), (2, 6, 4, 0), (7, 3, 1, 5)])
_uv = me_cube_036.uv_layers.new(name='UVMap')
_uv.uv.foreach_set('vector', [0.8221, 0.765, 0.8113, 0.7955, 0.7655, 0.7955, 0.7547, 0.765, 0.7547, 0.7344, 0.7655, 0.7039, 0.8113, 0.7039, 0.8221, 0.7344, 0.8221, 0.765, 0.7547, 0.765, 0.7547, 0.7344, 0.8221, 0.7344, 0.7655, 0.7955, 0.8113, 0.7955, 0.8113, 0.826, 0.7655, 0.826])
me_cube_036.materials.append(mat_rock)
me_cube_036.update()
me_cube_039 = bpy.data.meshes.new('Cube.039')
me_cube_039.from_pydata([(-0.3338, -0.1512, -0.9977), (-0.227, -0.1512, -0.6953), (-0.3338, 0.1512, -0.9977), (-0.227, 0.1512, -0.6953), (0.3338, -0.1512, -0.9977), (0.227, -0.1512, -0.6953), (0.3338, 0.1512, -0.9977), (0.227, 0.1512, -0.6953)], [], [(2, 3, 7, 6), (4, 5, 1, 0), (2, 6, 4, 0), (7, 3, 1, 5)])
_uv = me_cube_039.uv_layers.new(name='UVMap')
_uv.uv.foreach_set('vector', [0.9765, 0.6331, 0.9657, 0.6636, 0.9199, 0.6636, 0.9091, 0.6331, 0.9091, 0.6025, 0.9199, 0.572, 0.9657, 0.572, 0.9765, 0.6025, 0.9765, 0.6331, 0.9091, 0.6331, 0.9091, 0.6025, 0.9765, 0.6025, 0.9199, 0.6636, 0.9657, 0.6636, 0.9657, 0.6941, 0.9199, 0.6941])
me_cube_039.materials.append(mat_rock)
me_cube_039.update()
me_cube_040 = bpy.data.meshes.new('Cube.040')
me_cube_040.from_pydata([(-0.3338, -0.1512, -0.9977), (-0.227, -0.1512, -0.6953), (-0.3338, 0.1512, -0.9977), (-0.227, 0.1512, -0.6953), (0.3338, -0.1512, -0.9977), (0.227, -0.1512, -0.6953), (0.3338, 0.1512, -0.9977), (0.227, 0.1512, -0.6953)], [], [(2, 3, 7, 6), (4, 5, 1, 0), (2, 6, 4, 0), (7, 3, 1, 5)])
_uv = me_cube_040.uv_layers.new(name='UVMap')
_uv.uv.foreach_set('vector', [0.8221, 0.6331, 0.8113, 0.6636, 0.7655, 0.6636, 0.7547, 0.6331, 0.7547, 0.6025, 0.7655, 0.572, 0.8113, 0.572, 0.8221, 0.6025, 0.8221, 0.6331, 0.7547, 0.6331, 0.7547, 0.6025, 0.8221, 0.6025, 0.7655, 0.6636, 0.8113, 0.6636, 0.8113, 0.6941, 0.7655, 0.6941])
me_cube_040.materials.append(mat_rock)
me_cube_040.update()
me_cube_041 = bpy.data.meshes.new('Cube.041')
me_cube_041.from_pydata([(-0.3338, -0.1512, -0.9977), (-0.227, -0.1512, -0.6953), (-0.3338, 0.1512, -0.9977), (-0.227, 0.1512, -0.6953), (0.3338, -0.1512, -0.9977), (0.227, -0.1512, -0.6953), (0.3338, 0.1512, -0.9977), (0.227, 0.1512, -0.6953)], [], [(2, 3, 7, 6), (4, 5, 1, 0), (2, 6, 4, 0), (7, 3, 1, 5)])
_uv = me_cube_041.uv_layers.new(name='UVMap')
_uv.uv.foreach_set('vector', [0.9902, 0.9113, 0.9794, 0.9419, 0.9336, 0.9419, 0.9228, 0.9113, 0.9228, 0.8808, 0.9336, 0.8503, 0.9794, 0.8503, 0.9902, 0.8808, 0.9902, 0.9113, 0.9228, 0.9113, 0.9228, 0.8808, 0.9902, 0.8808, 0.9336, 0.9419, 0.9794, 0.9419, 0.9794, 0.9724, 0.9336, 0.9724])
me_cube_041.materials.append(mat_rock)
me_cube_041.update()
me_cube_042 = bpy.data.meshes.new('Cube.042')
me_cube_042.from_pydata([(-0.3338, -0.1512, -0.9977), (-0.227, -0.1512, -0.6953), (-0.3338, 0.1512, -0.9977), (-0.227, 0.1512, -0.6953), (0.3338, -0.1512, -0.9977), (0.227, -0.1512, -0.6953), (0.3338, 0.1512, -0.9977), (0.227, 0.1512, -0.6953)], [], [(2, 3, 7, 6), (4, 5, 1, 0), (2, 6, 4, 0), (7, 3, 1, 5)])
_uv = me_cube_042.uv_layers.new(name='UVMap')
_uv.uv.foreach_set('vector', [0.8993, 0.6331, 0.8885, 0.6636, 0.8427, 0.6636, 0.8319, 0.6331, 0.8319, 0.6025, 0.8427, 0.572, 0.8885, 0.572, 0.8993, 0.6025, 0.8993, 0.6331, 0.8319, 0.6331, 0.8319, 0.6025, 0.8993, 0.6025, 0.8427, 0.6636, 0.8885, 0.6636, 0.8885, 0.6941, 0.8427, 0.6941])
me_cube_042.materials.append(mat_rock)
me_cube_042.update()
me_cube_056 = bpy.data.meshes.new('Cube.056')
me_cube_056.from_pydata([(-0.3338, -0.1512, -0.9977), (-0.227, -0.1512, -0.6953), (-0.3338, 0.1512, -0.9977), (-0.227, 0.1512, -0.6953), (0.3338, -0.1512, -0.9977), (0.227, -0.1512, -0.6953), (0.3338, 0.1512, -0.9977), (0.227, 0.1512, -0.6953)], [], [(2, 3, 7, 6), (4, 5, 1, 0), (2, 6, 4, 0), (7, 3, 1, 5)])
_uv = me_cube_056.uv_layers.new(name='UVMap')
_uv.uv.foreach_set('vector', [0.8993, 0.765, 0.8885, 0.7955, 0.8427, 0.7955, 0.8319, 0.765, 0.8319, 0.7344, 0.8427, 0.7039, 0.8885, 0.7039, 0.8993, 0.7344, 0.8993, 0.765, 0.8319, 0.765, 0.8319, 0.7344, 0.8993, 0.7344, 0.8427, 0.7955, 0.8885, 0.7955, 0.8885, 0.826, 0.8427, 0.826])
me_cube_056.materials.append(mat_rock)
me_cube_056.update()
me_cube_057 = bpy.data.meshes.new('Cube.057')
me_cube_057.from_pydata([(-0.3338, -0.1512, -0.9977), (-0.227, -0.1512, -0.6953), (-0.3338, 0.1512, -0.9977), (-0.227, 0.1512, -0.6953), (0.3338, -0.1512, -0.9977), (0.227, -0.1512, -0.6953), (0.3338, 0.1512, -0.9977), (0.227, 0.1512, -0.6953)], [], [(2, 3, 7, 6), (4, 5, 1, 0), (2, 6, 4, 0), (7, 3, 1, 5)])
_uv = me_cube_057.uv_layers.new(name='UVMap')
_uv.uv.foreach_set('vector', [0.913, 0.9113, 0.9022, 0.9419, 0.8564, 0.9419, 0.8456, 0.9113, 0.8456, 0.8808, 0.8564, 0.8503, 0.9022, 0.8503, 0.913, 0.8808, 0.913, 0.9113, 0.8456, 0.9113, 0.8456, 0.8808, 0.913, 0.8808, 0.8564, 0.9419, 0.9022, 0.9419, 0.9022, 0.9724, 0.8564, 0.9724])
me_cube_057.materials.append(mat_rock)
me_cube_057.update()
me_cube_058 = bpy.data.meshes.new('Cube.058')
me_cube_058.from_pydata([(-0.3338, -0.1512, -0.9977), (-0.227, -0.1512, -0.6953), (-0.3338, 0.1512, -0.9977), (-0.227, 0.1512, -0.6953), (0.3338, -0.1512, -0.9977), (0.227, -0.1512, -0.6953), (0.3338, 0.1512, -0.9977), (0.227, 0.1512, -0.6953)], [], [(2, 3, 7, 6), (4, 5, 1, 0), (2, 6, 4, 0), (7, 3, 1, 5)])
_uv = me_cube_058.uv_layers.new(name='UVMap')
_uv.uv.foreach_set('vector', [0.9765, 0.765, 0.9657, 0.7955, 0.9199, 0.7955, 0.9091, 0.765, 0.9091, 0.7344, 0.9199, 0.7039, 0.9657, 0.7039, 0.9765, 0.7344, 0.9765, 0.765, 0.9091, 0.765, 0.9091, 0.7344, 0.9765, 0.7344, 0.9199, 0.7955, 0.9657, 0.7955, 0.9657, 0.826, 0.9199, 0.826])
me_cube_058.materials.append(mat_rock)
me_cube_058.update()
me_cube_059 = bpy.data.meshes.new('Cube.059')
me_cube_059.from_pydata([(-0.9326, -0.2821, -0.1271), (-0.9326, -0.2821, 0.2523), (-0.9326, 0.2821, -0.1271), (-0.9326, 0.2821, 0.2523), (0.9326, -0.2821, -0.1271), (0.9326, -0.2821, 0.2523), (0.9326, 0.2821, -0.1271), (0.9326, 0.2821, 0.2523)], [], [(0, 1, 3, 2), (2, 3, 7, 6), (6, 7, 5, 4), (4, 5, 1, 0), (7, 3, 1, 5)])
_uv = me_cube_059.uv_layers.new(name='UVMap')
_uv.uv.foreach_set('vector', [0.5216, 0.6639, 0.5617, 0.6639, 0.5617, 0.7235, 0.5216, 0.7235, 0.5216, 0.7235, 0.5617, 0.7235, 0.5617, 0.9205, 0.5216, 0.9205, 0.5216, 0.9205, 0.5617, 0.9205, 0.5617, 0.9801, 0.5216, 0.9801, 0.7184, 0.9655, 0.6798, 0.9655, 0.6798, 0.7755, 0.7184, 0.7755, 0.5617, 0.9205, 0.5617, 0.7235, 0.6213, 0.7235, 0.6213, 0.9205])
me_cube_059.materials.append(mat_rock)
me_cube_059.update()
me_cube_061 = bpy.data.meshes.new('Cube.061')
me_cube_061.from_pydata([(-0.638, -0.193, -0.08697), (-0.638, -0.193, 0.1572), (-0.638, 0.193, -0.08697), (-0.638, 0.193, 0.1572), (0.638, -0.193, -0.08697), (0.638, -0.193, 0.1572), (0.638, 0.193, -0.08697), (0.638, 0.193, 0.1572)], [], [(0, 1, 3, 2), (2, 3, 7, 6), (6, 7, 5, 4), (7, 3, 1, 5)])
_uv = me_cube_061.uv_layers.new(name='UVMap')
_uv.uv.foreach_set('vector', [0.7217, 0.5406, 0.7217, 0.5656, 0.6822, 0.5656, 0.6822, 0.5406, 0.6572, 0.5656, 0.6822, 0.5656, 0.6822, 0.6961, 0.6572, 0.6961, 0.6822, 0.7211, 0.6822, 0.6961, 0.7217, 0.6961, 0.7217, 0.7211, 0.6822, 0.6961, 0.6822, 0.5656, 0.7217, 0.5656, 0.7217, 0.6961])
me_cube_061.materials.append(mat_rock)
me_cube_061.update()
me_cube_062 = bpy.data.meshes.new('Cube.062')
me_cube_062.from_pydata([(-0.4111, -0.1169, -0.04528), (-0.4111, -0.1169, 0.09319), (-0.4111, 0.1169, -0.04528), (-0.4111, 0.1169, 0.09319), (0.4111, -0.1169, -0.04528), (0.4111, -0.1169, 0.09319), (0.4111, 0.1169, -0.04528), (0.4111, 0.1169, 0.09319)], [], [(0, 1, 3, 2), (2, 3, 7, 6), (6, 7, 5, 4), (7, 3, 1, 5)])
_uv = me_cube_062.uv_layers.new(name='UVMap')
_uv.uv.foreach_set('vector', [0.7782, 0.9582, 0.7782, 0.9443, 0.8017, 0.9444, 0.8017, 0.9582, 0.8156, 0.9443, 0.8017, 0.9444, 0.8017, 0.8619, 0.8156, 0.8619, 0.8017, 0.848, 0.8017, 0.8619, 0.7782, 0.8619, 0.7782, 0.848, 0.8017, 0.8619, 0.8017, 0.9444, 0.7782, 0.9443, 0.7782, 0.8619])
me_cube_062.materials.append(mat_rock)
me_cube_062.update()
me_cube_035 = bpy.data.meshes.new('Cube.035')
me_cube_035.from_pydata([(0.04546, -0.04188, 0.03374), (0.02565, -0.02042, 0.1332), (0.04546, 0.04188, 0.03374), (0.02565, 0.02042, 0.1332), (0.01885, 0.02861, 0.1332), (0.03866, 0.05007, 0.03374), (-0.03866, 0.05007, 0.03374), (-0.01885, 0.02861, 0.1332), (-0.02565, 0.02042, 0.1332), (-0.04546, 0.04188, 0.03374), (-0.04546, -0.04188, 0.03374), (-0.02565, -0.02042, 0.1332), (-0.01885, -0.02861, 0.1332), (-0.03866, -0.05007, 0.03374), (0.03866, -0.05007, 0.03374), (0.01885, -0.02861, 0.1332), (0.01837, 0.0199, 0.1259), (-0.01837, 0.0199, 0.1259), (-0.01837, -0.0199, 0.1259), (0.01837, -0.0199, 0.1259)], [], [(0, 1, 3, 2), (5, 4, 7, 6), (9, 8, 11, 10), (13, 12, 15, 14), (17, 16, 19, 18)])
_uv = me_cube_035.uv_layers.new(name='UVMap')
_uv.uv.foreach_set('vector', [0.4376, 0.0382, 0.6205, 0.05847, 0.6205, 0.1915, 0.4376, 0.2118, 0.4376, 0.2882, 0.6205, 0.3085, 0.6205, 0.4415, 0.4376, 0.4618, 0.4376, 0.5382, 0.6205, 0.5585, 0.6205, 0.6915, 0.4376, 0.7118, 0.4376, 0.7882, 0.6205, 0.8085, 0.6205, 0.9415, 0.4376, 0.9618, 0.6847, 0.5597, 0.8153, 0.5597, 0.8153, 0.6903, 0.6847, 0.6903])
me_cube_035.materials.append(mat_lamp_emission)
me_cube_035.update()
me_circle = bpy.data.meshes.new('Circle')
me_circle.from_pydata([(0.0, 0.0, 0.0), (0.0, 0.7331, 0.0), (-0.143, 0.719, 0.0), (-0.2805, 0.6773, 0.0), (-0.4073, 0.6095, 0.0), (-0.5184, 0.5184, 0.0), (-0.6095, 0.4073, 0.0), (-0.6773, 0.2805, 0.0), (-0.719, 0.143, 0.0), (-0.7331, 0.0, 0.0), (-0.719, -0.143, 0.0), (-0.6773, -0.2805, 0.0), (-0.6095, -0.4073, 0.0), (-0.5184, -0.5184, 0.0), (-0.4073, -0.6095, 0.0), (-0.2805, -0.6773, 0.0), (-0.143, -0.719, 0.0), (0.0, -0.7331, 0.0), (0.143, -0.719, 0.0), (0.2805, -0.6773, 0.0), (0.4073, -0.6095, 0.0), (0.5184, -0.5184, 0.0), (0.6095, -0.4073, 0.0), (0.6773, -0.2805, 0.0), (0.719, -0.143, 0.0), (0.7331, 0.0, 0.0), (0.719, 0.143, 0.0), (0.6773, 0.2805, 0.0), (0.6095, 0.4073, 0.0), (0.5184, 0.5184, 0.0), (0.4073, 0.6095, 0.0), (0.2805, 0.6773, 0.0), (0.143, 0.719, 0.0)], [], [(0, 1, 2), (0, 2, 3), (0, 3, 4), (0, 4, 5), (0, 5, 6), (0, 6, 7), (0, 7, 8), (0, 8, 9), (0, 9, 10), (0, 10, 11), (0, 11, 12), (0, 12, 13), (0, 13, 14), (0, 14, 15), (0, 15, 16), (0, 16, 17), (0, 17, 18), (0, 18, 19), (0, 19, 20), (0, 20, 21), (0, 21, 22), (0, 22, 23), (0, 23, 24), (0, 24, 25), (0, 25, 26), (0, 26, 27), (0, 27, 28), (0, 28, 29), (0, 29, 30), (0, 30, 31), (0, 31, 32), (0, 32, 1)])
_uv = me_circle.uv_layers.new(name='UVMap')
_uv.uv.foreach_set('vector', [0.5, 0.5, 0.5, 1.0, 0.4025, 0.9904, 0.5, 0.5, 0.4025, 0.9904, 0.3087, 0.9619, 0.5, 0.5, 0.3087, 0.9619, 0.2222, 0.9157, 0.5, 0.5, 0.2222, 0.9157, 0.1464, 0.8536, 0.5, 0.5, 0.1464, 0.8536, 0.08427, 0.7778, 0.5, 0.5, 0.08427, 0.7778, 0.03806, 0.6913, 0.5, 0.5, 0.03806, 0.6913, 0.009607, 0.5975, 0.5, 0.5, 0.009607, 0.5975, 0.0, 0.5, 0.5, 0.5, 0.0, 0.5, 0.009607, 0.4025, 0.5, 0.5, 0.009607, 0.4025, 0.03806, 0.3087, 0.5, 0.5, 0.03806, 0.3087, 0.08427, 0.2222, 0.5, 0.5, 0.08427, 0.2222, 0.1464, 0.1464, 0.5, 0.5, 0.1464, 0.1464, 0.2222, 0.08427, 0.5, 0.5, 0.2222, 0.08427, 0.3087, 0.03806, 0.5, 0.5, 0.3087, 0.03806, 0.4025, 0.009607, 0.5, 0.5, 0.4025, 0.009607, 0.5, 0.0, 0.5, 0.5, 0.5, 0.0, 0.5975, 0.009607, 0.5, 0.5, 0.5975, 0.009607, 0.6913, 0.03806, 0.5, 0.5, 0.6913, 0.03806, 0.7778, 0.08427, 0.5, 0.5, 0.7778, 0.08427, 0.8536, 0.1464, 0.5, 0.5, 0.8536, 0.1464, 0.9157, 0.2222, 0.5, 0.5, 0.9157, 0.2222, 0.9619, 0.3087, 0.5, 0.5, 0.9619, 0.3087, 0.9904, 0.4025, 0.5, 0.5, 0.9904, 0.4025, 1.0, 0.5, 0.5, 0.5, 1.0, 0.5, 0.9904, 0.5975, 0.5, 0.5, 0.9904, 0.5975, 0.9619, 0.6913, 0.5, 0.5, 0.9619, 0.6913, 0.9157, 0.7778, 0.5, 0.5, 0.9157, 0.7778, 0.8536, 0.8536, 0.5, 0.5, 0.8536, 0.8536, 0.7778, 0.9157, 0.5, 0.5, 0.7778, 0.9157, 0.6913, 0.9619, 0.5, 0.5, 0.6913, 0.9619, 0.5975, 0.9904, 0.5, 0.5, 0.5975, 0.9904, 0.5, 1.0])
me_circle.materials.append(mat_portal_001)
me_circle.update()
me_cube_067 = bpy.data.meshes.new('Cube.067')
me_cube_067.from_pydata([(0.04546, -0.04188, 0.03374), (0.02565, -0.02042, 0.1332), (0.04546, 0.04188, 0.03374), (0.02565, 0.02042, 0.1332), (0.01885, 0.02861, 0.1332), (0.03866, 0.05007, 0.03374), (-0.03866, 0.05007, 0.03374), (-0.01885, 0.02861, 0.1332), (-0.02565, 0.02042, 0.1332), (-0.04546, 0.04188, 0.03374), (-0.04546, -0.04188, 0.03374), (-0.02565, -0.02042, 0.1332), (-0.01885, -0.02861, 0.1332), (-0.03866, -0.05007, 0.03374), (0.03866, -0.05007, 0.03374), (0.01885, -0.02861, 0.1332), (0.01837, 0.0199, 0.1259), (-0.01837, 0.0199, 0.1259), (-0.01837, -0.0199, 0.1259), (0.01837, -0.0199, 0.1259)], [], [(0, 1, 3, 2), (5, 4, 7, 6), (9, 8, 11, 10), (13, 12, 15, 14), (17, 16, 19, 18)])
_uv = me_cube_067.uv_layers.new(name='UVMap')
_uv.uv.foreach_set('vector', [0.4376, 0.0382, 0.6205, 0.05847, 0.6205, 0.1915, 0.4376, 0.2118, 0.4376, 0.2882, 0.6205, 0.3085, 0.6205, 0.4415, 0.4376, 0.4618, 0.4376, 0.5382, 0.6205, 0.5585, 0.6205, 0.6915, 0.4376, 0.7118, 0.4376, 0.7882, 0.6205, 0.8085, 0.6205, 0.9415, 0.4376, 0.9618, 0.6847, 0.5597, 0.8153, 0.5597, 0.8153, 0.6903, 0.6847, 0.6903])
me_cube_067.materials.append(mat_lamp_emission)
me_cube_067.update()

# ---- objects
ob_camera = bpy.data.objects.new('Camera', cam_camera)
ob_area = bpy.data.objects.new('Area', light_area)
ob_cube = bpy.data.objects.new('Cube', me_cube)
ob_cube_001 = bpy.data.objects.new('Cube.001', me_cube_002)
ob_cube_002 = bpy.data.objects.new('Cube.002', me_cube_003)
ob_cube_003 = bpy.data.objects.new('Cube.003', me_cube_005)
ob_cylinder = bpy.data.objects.new('Cylinder', me_cylinder)
ob_cylinder_001 = bpy.data.objects.new('Cylinder.001', me_cylinder_004)
ob_cylinder_003 = bpy.data.objects.new('Cylinder.003', me_cylinder_006)
ob_cylinder_004 = bpy.data.objects.new('Cylinder.004', me_cylinder_007)
ob_cylinder_005 = bpy.data.objects.new('Cylinder.005', me_cylinder_008)
ob_cylinder_006 = bpy.data.objects.new('Cylinder.006', me_cylinder_009)
ob_cylinder_007 = bpy.data.objects.new('Cylinder.007', me_cylinder_010)
ob_cylinder_002 = bpy.data.objects.new('Cylinder.002', me_cylinder_005)
ob_plane = bpy.data.objects.new('Plane', me_plane)
ob_cube_024 = bpy.data.objects.new('Cube.024', me_cube_026)
ob_cube_025 = bpy.data.objects.new('Cube.025', me_cube_027)
ob_cube_026 = bpy.data.objects.new('Cube.026', me_cube_001)
ob_cube_027 = bpy.data.objects.new('Cube.027', me_cube_004)
ob_cube_028 = bpy.data.objects.new('Cube.028', me_cube_028)
ob_cube_029 = bpy.data.objects.new('Cube.029', me_cube_029)
ob_cube_030 = bpy.data.objects.new('Cube.030', me_cube_033)
ob_cube_004 = bpy.data.objects.new('Cube.004', me_cube_060)
ob_cube_005 = bpy.data.objects.new('Cube.005', me_cube_063)
ob_cube_006 = bpy.data.objects.new('Cube.006', me_cube_064)
ob_cube_007 = bpy.data.objects.new('Cube.007', me_cube_065)
ob_cube_008 = bpy.data.objects.new('Cube.008', me_cube_066)
ob_cube_042 = bpy.data.objects.new('Cube.042', me_cube_043)
ob_cube_043 = bpy.data.objects.new('Cube.043', me_cube_044)
ob_cube_044 = bpy.data.objects.new('Cube.044', me_cube_045)
ob_cube_045 = bpy.data.objects.new('Cube.045', me_cube_046)
ob_cube_046 = bpy.data.objects.new('Cube.046', me_cube_047)
ob_cube_047 = bpy.data.objects.new('Cube.047', me_cube_048)
ob_cube_048 = bpy.data.objects.new('Cube.048', me_cube_049)
ob_cube_049 = bpy.data.objects.new('Cube.049', me_cube_050)
ob_cube_050 = bpy.data.objects.new('Cube.050', me_cube_051)
ob_cube_051 = bpy.data.objects.new('Cube.051', me_cube_052)
ob_cube_052 = bpy.data.objects.new('Cube.052', me_cube_053)
ob_cube_053 = bpy.data.objects.new('Cube.053', me_cube_054)
ob_cube_054 = bpy.data.objects.new('Cube.054', me_cube_055)
ob_cube_038 = bpy.data.objects.new('Cube.038', me_cube_036)
ob_cube_039 = bpy.data.objects.new('Cube.039', me_cube_039)
ob_cube_040 = bpy.data.objects.new('Cube.040', me_cube_040)
ob_cube_041 = bpy.data.objects.new('Cube.041', me_cube_041)
ob_cube_055 = bpy.data.objects.new('Cube.055', me_cube_042)
ob_cube_056 = bpy.data.objects.new('Cube.056', me_cube_056)
ob_cube_057 = bpy.data.objects.new('Cube.057', me_cube_057)
ob_cube_058 = bpy.data.objects.new('Cube.058', me_cube_058)
ob_cube_059 = bpy.data.objects.new('Cube.059', me_cube_059)
ob_cube_060 = bpy.data.objects.new('Cube.060', me_cube_061)
ob_cube_061 = bpy.data.objects.new('Cube.061', me_cube_062)
ob_cube_031 = bpy.data.objects.new('Cube.031', me_cube_035)
ob_circle = bpy.data.objects.new('Circle', me_circle)
ob_cube_009 = bpy.data.objects.new('Cube.009', me_cube_067)

# ---- transforms, parenting, visibility, modifiers, constraints
ob_camera.location = (4.885, 8.649, 4.83)
ob_camera.rotation_euler = (13.72, 4.36e-07, 2.641)
ob_area.location = (-9.102, 6.954, 4.072)
ob_area.rotation_euler = (0.0, 5.059, -0.5586)
ob_area.scale = (4.696, 4.696, 4.696)
ob_cube.location = (-0.8264, 1.769, 0.1729)
ob_cube.rotation_euler = (0.0, -0.0, -0.0705)
ob_cube_001.location = (-0.8728, 1.112, 0.1729)
ob_cube_001.rotation_euler = (0.0, -0.0, -0.0705)
ob_cube_002.location = (-0.8028, 1.433, 0.1332)
ob_cube_002.rotation_euler = (0.0, -0.0, -0.0705)
ob_cube_003.location = (-0.8028, 1.433, 0.2553)
ob_cube_003.rotation_euler = (0.0, -0.0, -0.0705)
ob_cylinder.location = (-1.374, 1.378, 0.001339)
ob_cylinder.rotation_euler = (0.0, -0.0, 0.341)
ob_cylinder_001.location = (-1.718, 0.9513, 0.001339)
ob_cylinder_001.rotation_euler = (0.0, -0.0, -0.9783)
ob_cylinder_003.location = (-1.486, 0.422, 0.001339)
ob_cylinder_003.rotation_euler = (0.0, -0.0, -0.5007)
ob_cylinder_004.location = (-1.709, 1.378, 0.006116)
ob_cylinder_004.rotation_euler = (1.571, 0.2863, -1.232)
ob_cylinder_005.location = (-1.777, 1.432, 0.09342)
ob_cylinder_005.rotation_euler = (-0.1225, 0.3175, -1.881)
ob_cylinder_006.location = (-1.794, 1.622, 0.006116)
ob_cylinder_006.rotation_euler = (1.571, 0.2863, 0.03708)
ob_cylinder_007.location = (-1.697, 1.622, 0.03917)
ob_cylinder_007.rotation_euler = (7.048, 2.102, 7.877)
ob_cylinder_002.location = (-1.3, 0.9884, 0.001339)
ob_cylinder_002.rotation_euler = (0.0, -0.0, -0.8603)
ob_plane.location = (0.0, 0.0, 0.0)
ob_cube_024.location = (-1.355, 0.9542, 0.2165)
ob_cube_024.rotation_euler = (0.0, 0.478, 0.6794)
ob_cube_025.location = (-1.328, 0.976, 0.2289)
ob_cube_025.rotation_euler = (0.0, 0.478, 0.6794)
ob_cube_026.location = (-1.074, -0.01963, 0.003835)
ob_cube_027.location = (-1.074, -0.01963, 0.2603)
ob_cube_028.location = (-1.002, -0.01963, 0.9664)
ob_cube_029.location = (-0.8812, -0.01963, 0.9659)
ob_cube_029.rotation_euler = (3.142, -0.002734, 3.142)
ob_cube_030.location = (-0.8812, -0.01963, 0.8839)
ob_cube_030.rotation_euler = (3.142, -0.002734, 3.142)
ob_cube_004.location = (1.001, -0.01963, 0.003835)
ob_cube_004.rotation_euler = (0.0, -0.0, 3.142)
ob_cube_005.location = (1.001, -0.01963, 0.2603)
ob_cube_005.rotation_euler = (0.0, -0.0, 3.142)
ob_cube_006.location = (0.9285, -0.01963, 0.9664)
ob_cube_006.rotation_euler = (0.0, -0.0, 3.142)
ob_cube_007.location = (0.8078, -0.01963, 0.9659)
ob_cube_007.rotation_euler = (3.142, -0.002734, 6.283)
ob_cube_008.location = (0.8078, -0.01963, 0.8839)
ob_cube_008.rotation_euler = (3.142, -0.002734, 6.283)
ob_cube_042.location = (-1.509, -1.453, 0.006858)
ob_cube_042.rotation_euler = (0.0, -0.0, -0.9797)
ob_cube_043.location = (-1.807, -1.808, 0.006858)
ob_cube_043.rotation_euler = (0.0, -0.0, 0.1395)
ob_cube_044.location = (1.648, -1.57, 0.006858)
ob_cube_044.rotation_euler = (0.0, -0.0, 2.81)
ob_cube_045.location = (1.278, 0.4993, 0.006858)
ob_cube_045.rotation_euler = (0.0, -0.0, -0.4964)
ob_cube_046.location = (1.162, -0.4811, 0.006858)
ob_cube_046.rotation_euler = (0.0, -0.0, -1.022)
ob_cube_047.location = (-1.657, -0.3692, 0.006858)
ob_cube_047.rotation_euler = (0.0, -0.0, -1.398)
ob_cube_048.location = (-0.9172, -0.2882, 0.006858)
ob_cube_048.rotation_euler = (0.0, -0.0, -1.08)
ob_cube_049.location = (-1.038, 1.846, 0.006858)
ob_cube_049.rotation_euler = (0.0, -0.0, 0.7182)
ob_cube_050.location = (-1.4, 1.802, 0.006858)
ob_cube_051.location = (1.74, 1.753, 0.006858)
ob_cube_051.rotation_euler = (0.0, -0.0, -0.2779)
ob_cube_052.location = (1.336, 1.441, 0.006858)
ob_cube_053.location = (1.859, -1.193, 0.006858)
ob_cube_053.rotation_euler = (0.0, -0.0, -0.5735)
ob_cube_054.location = (1.427, -1.143, 0.006858)
ob_cube_038.location = (-0.002708, -1.763, 0.9914)
ob_cube_038.rotation_euler = (0.0, 0.8862, 0.0)
ob_cube_039.location = (-0.002708, -1.763, 0.9914)
ob_cube_039.rotation_euler = (0.0, 1.533, 0.0)
ob_cube_040.location = (-0.002708, -1.763, 0.9914)
ob_cube_040.rotation_euler = (-0.0, 2.179, -0.0)
ob_cube_041.location = (-0.002708, -1.763, 0.9914)
ob_cube_041.rotation_euler = (-0.0, 2.825, -0.0)
ob_cube_055.location = (-0.002708, -1.763, 0.9914)
ob_cube_055.rotation_euler = (-0.0, 3.472, -0.0)
ob_cube_056.location = (-0.002708, -1.763, 0.9914)
ob_cube_056.rotation_euler = (-0.0, 4.118, -0.0)
ob_cube_057.location = (-0.002708, -1.763, 0.9914)
ob_cube_057.rotation_euler = (0.0, 4.764, 0.0)
ob_cube_058.location = (-0.002708, -1.763, 0.9914)
ob_cube_058.rotation_euler = (0.0, 5.411, 0.0)
ob_cube_059.location = (0.01504, -1.698, 0.1335)
ob_cube_060.location = (0.01504, -1.211, 0.1037)
ob_cube_061.location = (0.01504, -0.8924, 0.06015)
ob_cube_031.location = (-0.8812, -0.01963, 0.8839)
ob_cube_031.rotation_euler = (3.142, -0.002734, 3.142)
ob_circle.location = (0.0002009, -1.765, 0.9943)
ob_circle.rotation_euler = (-1.572, -0.0, 0.0)
ob_cube_009.location = (0.8078, -0.01963, 0.8839)
ob_cube_009.rotation_euler = (3.142, -0.002734, 6.283)

# ---- collection membership
col_others.objects.link(ob_camera)
col_others.objects.link(ob_area)
col_fences.objects.link(ob_cube)
col_fences.objects.link(ob_cube_001)
col_fences.objects.link(ob_cube_002)
col_fences.objects.link(ob_cube_003)
col_trunks.objects.link(ob_cylinder)
col_trunks.objects.link(ob_cylinder_001)
col_trunks.objects.link(ob_cylinder_003)
col_trunks.objects.link(ob_cylinder_004)
col_trunks.objects.link(ob_cylinder_005)
col_trunks.objects.link(ob_cylinder_006)
col_trunks.objects.link(ob_cylinder_007)
col_trunks.objects.link(ob_cylinder_002)
col_floor.objects.link(ob_plane)
col_axe.objects.link(ob_cube_024)
col_axe.objects.link(ob_cube_025)
col_pole_lights.objects.link(ob_cube_026)
col_pole_lights.objects.link(ob_cube_027)
col_pole_lights.objects.link(ob_cube_028)
col_pole_lights.objects.link(ob_cube_029)
col_pole_lights.objects.link(ob_cube_030)
col_pole_lights.objects.link(ob_cube_004)
col_pole_lights.objects.link(ob_cube_005)
col_pole_lights.objects.link(ob_cube_006)
col_pole_lights.objects.link(ob_cube_007)
col_pole_lights.objects.link(ob_cube_008)
col_rocks.objects.link(ob_cube_042)
col_rocks.objects.link(ob_cube_043)
col_rocks.objects.link(ob_cube_044)
col_rocks.objects.link(ob_cube_045)
col_rocks.objects.link(ob_cube_046)
col_rocks.objects.link(ob_cube_047)
col_rocks.objects.link(ob_cube_048)
col_rocks.objects.link(ob_cube_049)
col_rocks.objects.link(ob_cube_050)
col_rocks.objects.link(ob_cube_051)
col_rocks.objects.link(ob_cube_052)
col_rocks.objects.link(ob_cube_053)
col_rocks.objects.link(ob_cube_054)
col_portal.objects.link(ob_cube_038)
col_portal.objects.link(ob_cube_039)
col_portal.objects.link(ob_cube_040)
col_portal.objects.link(ob_cube_041)
col_portal.objects.link(ob_cube_055)
col_portal.objects.link(ob_cube_056)
col_portal.objects.link(ob_cube_057)
col_portal.objects.link(ob_cube_058)
col_portal.objects.link(ob_cube_059)
col_portal.objects.link(ob_cube_060)
col_portal.objects.link(ob_cube_061)
col_emissions.objects.link(ob_cube_031)
col_emissions.objects.link(ob_circle)
col_emissions.objects.link(ob_cube_009)

# ---- scene / render settings (as saved in the file)
scene.camera = ob_camera
scene.frame_start = 1; scene.frame_end = 250; scene.frame_set(1)
scene.render.engine = 'CYCLES'
scene.render.resolution_x = 4096
scene.render.resolution_y = 4096
scene.cycles.samples = 128
scene.cycles.sampling_pattern = 'TABULATED_SOBOL'
scene.view_settings.view_transform = 'Filmic'
bpy.context.view_layer.update()

